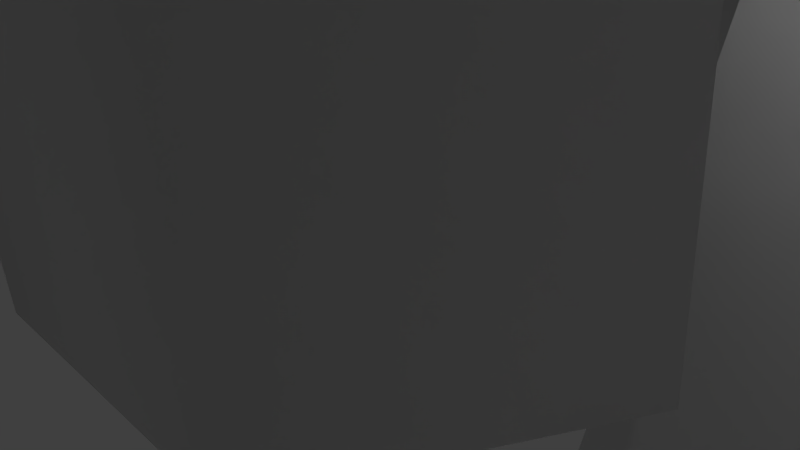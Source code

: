 # Source: tree10_lod.blend  (saved by Blender 2.72.0; exported with 4.5.12 LTS)
import bpy
from mathutils import Matrix  # noqa: F401  (used for matrix-valued properties, if any)

bpy.ops.wm.read_factory_settings(use_empty=True)
scene = bpy.context.scene
scene.name = 'Scene'

# ---- collections
col_collection_1 = bpy.data.collections.new('Collection 1'); scene.collection.children.link(col_collection_1)

# ---- materials (node trees are filled in below, after node groups)
mat_material_001 = bpy.data.materials.new('Material.001')
mat_material_001.alpha_threshold = 0.0
mat_material_001.use_transparent_shadow = False
mat_material_001.roughness = 0.5
mat_material_002 = bpy.data.materials.new('Material.002')
mat_material_002.alpha_threshold = 0.0
mat_material_002.use_transparent_shadow = False
mat_material_002.roughness = 0.5

# ---- material node trees

# ---- world
world_world = bpy.data.worlds.new('World'); scene.world = world_world
world_world.color = (0.05088, 0.05088, 0.05088)
world_world.use_sun_shadow = False
world_world.sun_shadow_jitter_overblur = 0.0
world_world.cycles.sampling_method = 'MANUAL'
world_world.cycles.sample_map_resolution = 256

# ---- cameras
cam_camera = bpy.data.cameras.new('Camera')
cam_camera.clip_end = 100.0
cam_camera.lens = 35.0
cam_camera.sensor_width = 32.0
cam_camera.sensor_height = 18.0
cam_camera.ortho_scale = 7.314
cam_camera.dof.focus_distance = 0.0
cam_camera.dof.aperture_fstop = 128.0

# ---- lights
light_lamp = bpy.data.lights.new('Lamp', 'POINT')
light_lamp.transmission_factor = 0.0
light_lamp.cutoff_distance = 30.0
light_lamp.energy = 100.0
light_lamp.shadow_buffer_clip_start = 1.001
light_lamp.shadow_soft_size = 0.1
light_lamp.shadow_maximum_resolution = 0.006
light_lamp.use_absolute_resolution = True
light_lamp.cycles.use_multiple_importance_sampling = False

# ---- meshes
me_mesh = bpy.data.meshes.new('Mesh')
me_mesh.from_pydata([(-0.1094, -0.1892, -0.01063), (0.1094, -0.1892, -0.01063), (0.2188, 1.392e-08, -2.926e-10), (0.1094, 0.1892, 0.01063), (-0.1094, 0.1892, 0.01063), (-0.2188, -3.302e-08, -7.8e-10), (-0.07294, -0.4079, 5.018), (0.07294, -0.4079, 5.018), (0.1459, -0.2816, 5.014), (0.07294, -0.1553, 5.011), (-0.07294, -0.1553, 5.011), (-0.1459, -0.2816, 5.014), (-0.03647, 0.2199, 10.01), (0.03647, 0.2199, 10.01), (0.07294, 0.283, 10.0), (0.03647, 0.3462, 10.0), (-0.03647, 0.3462, 10.0), (-0.07294, 0.283, 10.0), (7.211e-08, -0.1226, 15.01), (7.211e-08, -0.1226, 15.01), (7.211e-08, -0.1226, 15.01), (7.211e-08, -0.1226, 15.01), (7.211e-08, -0.1226, 15.01), (7.211e-08, -0.1226, 15.01)], [], [(0, 6, 11, 5), (1, 7, 6, 0), (2, 8, 7, 1), (3, 9, 8, 2), (4, 10, 9, 3), (5, 11, 10, 4), (6, 12, 17, 11), (7, 13, 12, 6), (8, 14, 13, 7), (9, 15, 14, 8), (10, 16, 15, 9), (11, 17, 16, 10), (12, 18, 23, 17), (13, 19, 18, 12), (14, 20, 19, 13), (15, 21, 20, 14), (16, 22, 21, 15), (17, 23, 22, 16)])
me_mesh.polygons.foreach_set('use_smooth', [True] * 18)
_uv = me_mesh.uv_layers.new(name='UVMap')
_uv.uv.foreach_set('vector', [0.09892, 0.9121, 0.06908, 0.6085, 0.08328, 0.61, 0.1202, 0.9134, 0.5382, 0.9997, 0.5457, 0.6621, 0.5606, 0.6622, 0.5606, 1.0, 0.05049, 0.0, 0.01341, 0.2989, 0.0, 0.3011, 0.03043, 0.002368, 0.06908, 0.004785, 0.02583, 0.3015, 0.01341, 0.2989, 0.05049, 0.0, 0.5606, 0.964, 0.5671, 0.6371, 0.582, 0.6371, 0.583, 0.964, 0.1202, 0.9134, 0.08328, 0.61, 0.09441, 0.6071, 0.1368, 0.9081, 0.06908, 0.6085, 0.1242, 0.3013, 0.1313, 0.302, 0.08328, 0.61, 0.5457, 0.6621, 0.5464, 0.3376, 0.5539, 0.3377, 0.5606, 0.6622, 0.01341, 0.2989, 0.06287, 0.599, 0.05616, 0.6001, 0.0, 0.3011, 0.02583, 0.3015, 0.06908, 0.6003, 0.06287, 0.599, 0.01341, 0.2989, 0.5671, 0.6371, 0.5755, 0.3301, 0.583, 0.3301, 0.582, 0.6371, 0.08328, 0.61, 0.1313, 0.302, 0.1368, 0.3005, 0.09441, 0.6071, 0.1242, 0.3013, 0.08195, 0.0, 0.08195, 0.0, 0.1313, 0.302, 0.5464, 0.3376, 0.5549, 0.0, 0.5549, 0.0, 0.5539, 0.3377, 0.06287, 0.599, 0.01312, 0.897, 0.01312, 0.897, 0.05616, 0.6001, 0.06908, 0.6003, 0.01312, 0.897, 0.01312, 0.897, 0.06287, 0.599, 0.5755, 0.3301, 0.5817, 0.0, 0.5817, 0.0, 0.583, 0.3301, 0.1313, 0.302, 0.08195, 0.0, 0.08195, 0.0, 0.1368, 0.3005])
me_mesh.materials.append(mat_material_001)
me_mesh.use_remesh_preserve_volume = False
me_mesh.use_remesh_preserve_attributes = False
me_mesh.use_mirror_vertex_groups = False
me_mesh.update()
me_leaves = bpy.data.meshes.new('leaves')
me_leaves.from_pydata([(0.9504, -0.4727, 1.572), (1.557, 1.89, 2.554), (-0.1222, 3.02, 0.8752), (-0.729, 0.6572, -0.1077), (-0.04978, 0.2566, -0.5747), (2.522, 0.3521, -1.115), (3.065, 0.2924, 1.458), (0.4926, 0.1969, 1.998), (-0.09207, 0.8805, 1.823), (-0.5503, 3.165, 0.6024), (0.2981, 2.126, -1.66), (0.7563, -0.158, -0.4398), (1.364, -0.3296, 0.2245), (3.225, 1.112, 1.398), (1.382, 2.762, 2.292), (-0.4783, 1.321, 1.118), (-0.4335, 1.376, 0.2043), (1.049, 2.115, -1.838), (3.023, 0.6243, -0.9447), (1.541, -0.115, 1.098), (1.169, 0.3439, 1.77), (0.7298, 2.707, 2.838), (-0.2806, 3.548, 0.5601), (0.1591, 1.186, -0.508), (0.9548, 0.7584, -0.6636), (3.556, 0.6559, -0.2926), (3.198, 0.9394, 2.297), (0.5966, 1.042, 1.926), (0.1076, 1.674, 1.477), (0.186, 3.806, -0.06), (1.745, 2.53, -1.751), (1.667, 0.3976, -0.2133), (2.014, 0.3353, 0.6326), (3.126, 1.686, 2.596), (1.095, 3.357, 2.596), (-0.01667, 2.007, 0.6326), (0.3341, 1.949, -0.2121), (2.385, 2.315, -1.817), (3.937, 1.03, -0.1264), (1.886, 0.664, 1.478), (1.395, 1.293, 1.929), (1.278, 3.902, 2.244), (0.9309, 4.199, -0.3465), (1.048, 1.59, -0.6612), (1.84, 1.159, -0.5045), (4.247, 1.82, 0.3245), (3.233, 2.657, 2.602), (0.8258, 1.996, 1.773), (0.4906, 2.498, 1.084), (1.456, 4.486, -0.3413), (3.364, 2.915, -1.241), (2.398, 0.927, 0.1845), (2.51, 1.063, 1.084), (3.298, 2.961, 2.726), (1.389, 4.531, 1.826), (0.6016, 2.633, 0.1844), (1.159, 2.401, -0.5048), (3.582, 2.624, -1.504), (4.598, 1.789, 0.7737), (2.175, 1.566, 1.773), (1.603, 2.265, 1.929), (1.262, 4.85, 1.591), (1.613, 4.559, -0.9986), (1.955, 1.973, -0.6611), (2.668, 1.614, -0.2115), (4.789, 2.543, 1.035), (3.234, 3.824, 2.726), (1.113, 2.895, 1.479), (0.9864, 3.225, 0.6336), (2.191, 4.689, -1.189), (4.222, 3.017, -1.189), (3.017, 1.554, 0.6336), (2.92, 1.92, 1.468), (3.191, 4.162, 2.816), (1.577, 5.372, 1.128), (1.306, 3.13, -0.2199), (2.004, 2.751, -0.6784), (4.585, 3.028, -1.1), (5.026, 2.845, 1.487), (2.445, 2.569, 1.908), (1.867, 3.261, 1.742), (2.159, 5.72, 0.8564), (3.096, 4.789, -1.418), (2.804, 2.33, -0.5319), (3.386, 2.126, 0.1467), (5.112, 3.214, 1.806), (3.234, 4.823, 2.704), (1.508, 3.734, 1.045), (1.589, 3.832, 0.1372), (3.224, 4.853, -1.651), (5.163, 3.32, -0.7533), (3.528, 2.299, 1.035), (3.202, 2.814, 1.715), (3.232, 5.307, 2.55), (2.166, 6.082, 0.2735), (2.137, 3.588, -0.5613), (2.929, 3.156, -0.7235), (5.539, 3.065, -0.4128), (5.243, 3.425, 2.176), (2.633, 3.516, 1.865), (2.133, 4.134, 1.409), (2.105, 6.191, -0.2296), (3.623, 4.865, -1.919), (3.651, 2.809, -0.2801), (4.019, 2.771, 0.5586), (5.301, 4.329, 2.245), (3.271, 6.001, 2.245), (1.988, 4.443, 0.5586), (2.319, 4.36, -0.2922), (4.366, 4.84, -1.872), (5.959, 3.605, -0.182), (3.911, 3.125, 1.397), (3.431, 3.767, 1.841), (3.385, 6.386, 2.072), (2.975, 6.607, -0.517), (3.022, 3.988, -0.7478), (-0.2692, 0.5377, 0.346), (-2.216, 2.059, 1.248), (-2.205, 0.7284, 3.516), (-0.2583, -0.7931, 2.614), (-0.3674, -1.397, 1.904), (-1.844, -2.311, -0.07113), (-2.164, 0.1405, -0.967), (-0.6875, 1.055, 1.008), (-1.031, 0.9987, 1.88), (-2.592, 0.000737, 3.746), (-2.113, -2.425, 2.851), (-0.5514, -1.427, 0.9841), (-1.085, -0.9287, 0.2889), (-3.473, 0.04681, -0.2258), (-3.412, 1.389, 2.035), (-1.024, 0.4139, 2.55), (-1.125, -0.5003, 2.737), (-2.502, -2.737, 2.596), (-2.887, -2.337, 0.02544), (-1.51, -0.1007, 0.1666), (-1.845, 0.6338, 0.6457), (-3.969, 1.272, 2.059), (-3.44, -0.6828, 3.737), (-1.316, -1.321, 2.324), (-1.631, -1.684, 1.517), (-3.665, -2.018, -0.1155), (-4.091, 0.5774, -0.1155), (-2.056, 0.911, 1.517), (-0.9895, -0.3715, 2.383), (-2.069, 1.55, 3.818), (-4.08, 1.683, 2.127), (-3.0, -0.2393, 0.6927), (-2.206, -0.01334, 0.2452), (-0.165, 1.612, -0.08281), (0.2896, 1.564, 2.507), (-1.752, -0.06169, 2.835), (-2.62, 0.2594, 2.681), (-4.038, 2.297, 1.811), (-2.724, 2.238, -0.4663), (-1.306, 0.2013, 0.4036), (-0.7137, 0.4295, 1.095), (-0.01687, 2.387, 2.707), (-2.484, 2.524, 3.607), (-3.181, 0.567, 1.994), (-3.169, 0.7803, 1.079), (-2.451, 2.413, -0.8539), (0.0227, 2.382, 0.03836), (-0.6949, 0.7493, 1.971), (-1.251, 1.136, 2.621), (-2.468, 3.413, 3.123), (-3.797, 3.202, 0.8642), (-2.581, 0.9248, 0.3614), (-1.682, 1.119, 0.1724), (0.3731, 2.755, 0.2958), (-0.0635, 3.11, 2.865), (-2.119, 1.474, 2.742), (-2.884, 1.728, 2.261), (-3.958, 3.492, 0.6324), (-1.959, 3.16, -1.044), (-0.8857, 1.396, 0.5845), (-0.557, 1.743, 1.355), (-0.4129, 4.197, 2.293), (-3.038, 4.351, 2.293), (-3.183, 1.898, 1.355), (-2.874, 1.897, 0.4685), (-1.716, 3.426, -1.33), (0.3239, 3.787, 0.2907), (-0.835, 2.258, 2.089), (-1.59, 2.688, 2.444), (-3.588, 4.397, 2.359), (-4.087, 3.689, -0.1243), (-2.089, 1.981, -0.03894), (-3.498, -1.029, 0.9779), (-5.735, -1.345, 2.325), (-4.351, -1.8, 4.515), (-2.115, -1.484, 3.168), (-1.934, -2.132, 2.55), (-3.097, -4.232, 1.475), (-5.056, -2.705, 0.61), (-3.893, -0.6052, 1.685), (-3.829, -0.5383, 2.594), (-4.514, -2.059, 4.627), (-2.897, -3.944, 3.762), (-2.212, -2.423, 1.729), (-2.868, -2.273, 1.111), (-5.425, -2.262, 0.4975), (-5.944, -0.9013, 2.687), (-3.387, -0.9124, 3.301), (-2.823, -1.605, 3.495), (-2.876, -4.225, 3.723), (-3.698, -4.424, 1.232), (-3.645, -1.805, 1.005), (-4.197, -1.255, 1.466), (-6.006, -1.206, 3.375), (-4.294, -2.331, 5.025), (-2.486, -2.38, 3.116), (-2.499, -2.839, 2.326), (-3.873, -4.279, 0.608), (-5.776, -2.464, 0.608), (-4.401, -1.023, 2.326), (-4.16, -1.216, 3.186), (-4.336, -3.131, 4.98), (-3.132, -4.788, 3.33), (-2.957, -2.873, 1.536), (-3.696, -2.52, 1.132), (-6.325, -2.469, 1.178), (-6.267, -1.747, 3.706), (-3.638, -1.797, 3.66), (-3.129, -2.547, 3.543), (-3.269, -5.114, 2.989), (-4.562, -4.565, 0.7661), (-4.422, -1.997, 1.319), (-4.845, -1.604, 2.027), (-6.353, -2.315, 4.061), (-4.43, -3.88, 4.939), (-2.922, -3.168, 2.905), (0.7602, 0.8627, 1.81), (1.815, -0.5615, -0.1333), (0.5808, -2.703, 0.766), (-0.474, -1.278, 2.709), (-0.05689, -0.8504, 3.401), (2.444, -0.7406, 4.209), (3.13, 0.382, 1.931), (0.6292, 0.2722, 1.124), (0.3377, -0.5809, 0.9709), (1.257, -3.022, 1.303), (1.441, -2.601, 3.893), (0.5208, -0.1596, 3.56), (1.056, 0.4326, 3.114), (3.15, 0.7725, 1.56), (2.184, -0.9954, -0.1298), (0.08902, -1.335, 1.424), (0.06648, -1.676, 2.272), (1.523, -2.503, 4.299), (2.821, -0.2154, 4.299), (1.364, 0.6112, 2.272), (1.421, 0.2252, 1.433), (2.855, -1.74, 0.4333), (1.73, -3.418, 2.117), (0.2958, -1.453, 3.117), (0.7879, -0.8362, 3.579), (3.163, 0.1749, 4.083), (3.589, 0.4581, 1.503), (1.214, -0.553, 0.9998), (0.9074, -1.397, 1.17), (1.886, -3.618, 2.184), (2.358, -2.374, 4.453), (1.38, -0.1535, 3.439), (1.861, 0.2382, 2.767), (4.088, -0.4274, 1.536), (2.938, -2.617, 0.6398), (0.7112, -1.951, 1.871), (0.7839, -1.992, 2.782), (2.655, -2.367, 4.592), (3.944, -0.2569, 3.696), (2.073, 0.1178, 1.886), (1.984, -0.4963, 1.214), (3.151, -2.77, 0.593), (2.325, -3.813, 2.862), (1.158, -1.54, 3.483), (1.678, -0.816, 3.647), (4.08, 0.2415, 3.481), (4.152, -0.3244, 0.9135), (1.75, -1.382, 1.079), (1.455, -2.111, 1.547), (1.968, -3.954, 3.351), (2.768, -2.092, 5.027), (2.256, -0.2482, 3.223), (2.646, -0.1161, 2.406), (4.427, -1.126, 0.7551), (3.129, -3.414, 0.7552), (1.348, -2.404, 2.406), (1.545, -2.161, 3.266), (3.438, -1.723, 5.038), (4.626, -0.08058, 3.362), (2.733, -0.5193, 1.59), (2.542, -1.307, 1.166), (2.847, -3.913, 0.9963), (2.325, -4.142, 3.564), (2.02, -1.535, 3.734), (2.617, -0.8553, 3.6), (4.997, -0.1114, 2.766), (4.61, -1.404, 0.5085), (2.229, -2.147, 1.343), (1.955, -2.657, 2.044), (3.234, -4.123, 3.813), (4.454, -1.973, 4.713), (3.174, -0.507, 2.943), (3.318, -0.5883, 2.044), (4.394, -2.009, 0.1096), (3.175, -4.158, 1.009), (2.098, -2.738, 2.943), (2.526, -2.316, 3.632), (4.842, -1.6, 4.652), (5.492, -0.4566, 2.374), (3.176, -1.172, 1.355), (2.882, -2.024, 1.198), (3.519, -4.554, 1.531), (3.744, -4.156, 4.122), (3.106, -1.627, 3.788), (3.634, -1.03, 3.339), (5.723, -0.7058, 1.774), (4.729, -2.458, 0.08384), (2.64, -2.783, 1.648), (2.631, -3.131, 2.494), (4.505, -4.194, 4.003), (5.802, -1.907, 4.003), (3.929, -0.844, 2.494), (3.82, -1.136, 1.656), (4.657, -2.988, -0.01228), (3.864, -4.855, 1.662), (3.027, -3.002, 3.331), (3.607, -2.435, 3.754), (6.222, -2.156, 3.732), (6.139, -1.583, 1.166), (3.524, -1.863, 1.188), (3.247, -2.725, 1.32), (3.802, -5.154, 2.16), (4.722, -4.165, 4.416), (4.167, -1.735, 3.577), (4.512, -1.266, 2.872), (6.267, -1.554, 0.9342), (4.94, -3.643, 0.0432), (3.185, -3.355, 1.981), (3.434, -3.496, 2.849), (5.698, -4.169, 4.006), (6.81, -1.958, 3.115), (4.547, -1.285, 1.958), (4.321, -1.822, 1.253), (5.337, -3.995, 0.1736), (4.959, -5.292, 2.43), (3.943, -3.12, 3.509), (-0.2944, -0.02733, 4.302), (-2.759, 0.814, 3.937), (-2.326, 0.958, 1.347), (0.1392, 0.1167, 1.712), (0.7932, 0.5982, 2.161), (0.9903, 2.947, 3.327), (-0.9063, 2.268, 5.017), (-1.103, -0.08157, 3.852), (-1.469, 0.02324, 3.005), (-2.102, 1.768, 1.142), (0.3701, 2.665, 1.142), (1.003, 0.9207, 3.005), (0.6352, 1.033, 3.849), (-1.158, 2.213, 5.369), (-3.048, 1.518, 3.679), (-1.256, 0.338, 2.159), (-0.6482, 0.9474, 1.735), (0.1385, 3.456, 1.671), (0.66, 3.358, 4.247), (-0.1267, 0.8493, 4.311), (-1.042, 0.7748, 4.179), (-3.191, 2.122, 3.483), (-2.036, 2.794, 1.218), (0.1129, 1.447, 1.914), (0.6038, 1.789, 2.623), (0.5816, 3.639, 4.492), (-1.709, 2.707, 5.387), (-1.687, 0.8575, 3.518), (-1.796, 1.158, 2.647), (-1.904, 3.299, 1.122), (0.4514, 4.054, 2.017), (0.5587, 1.913, 3.541), (-0.1058, 2.049, 4.23), (-2.1, 3.651, 4.842), (-3.28, 3.05, 2.57), (-1.287, 1.448, 1.958), (-0.5274, 1.953, 1.786), (0.6586, 4.291, 1.996), (0.1664, 4.308, 4.58), (-1.02, 1.97, 4.369), (-1.818, 1.888, 3.905), (-3.548, 3.089, 2.329), (-1.613, 3.664, 0.6431), (0.1166, 2.462, 2.218), (0.3078, 2.837, 3.045), (-0.3937, 4.769, 4.686), (-2.866, 3.872, 4.686), (-2.164, 1.939, 3.045), (-0.6126, 1.576, 2.186), (-2.673, 2.023, 0.6135), (-3.565, 3.835, 2.298), (-1.505, 3.388, 3.87), (-1.456, 2.566, 4.299), (-2.414, 0.1241, 4.482), (-2.039, -0.2164, 1.901), (-1.081, 2.226, 1.718), (-1.637, 2.956, 1.855), (-3.983, 3.818, 2.674), (-3.665, 2.528, 4.943), (-1.319, 1.666, 4.124), (-1.257, 1.067, 3.419), (-2.859, -0.1768, 1.744), (-3.721, 2.141, 0.8475), (-2.119, 3.384, 2.522), (-2.371, 3.281, 3.404), (-3.796, 1.985, 5.194), (-2.85, -0.2977, 4.295), (-1.425, 0.9983, 2.505), (-1.842, 1.452, 1.812), (-4.284, 1.957, 0.9755), (-4.816, 3.16, 3.253), (-2.374, 2.656, 4.089), (-2.253, 1.749, 4.241), (-3.021, -0.7372, 3.859), (-3.153, -0.2978, 1.269), (-2.385, 2.188, 1.652), (-2.896, 2.821, 2.098), (-4.911, 3.448, 3.668), (-4.177, 1.571, 5.358), (-2.162, 0.9444, 3.788), (-2.709, 2.521, 3.376), (-4.015, 4.05, 1.682), (-2.016, 5.759, 1.682), (-0.709, 4.229, 3.377), (-0.8952, 3.974, 4.223), (-2.757, 4.138, 6.074), (-4.5, 3.077, 4.415), (-2.638, 2.912, 2.565), (-2.16, 3.552, 2.141), (-1.745, 6.149, 2.115), (-1.074, 6.066, 4.657), (-1.489, 3.47, 4.682), (-2.24, 2.985, 4.547), (-4.77, 3.255, 3.881), (-4.055, 4.442, 1.645), (-1.525, 4.172, 2.311), (-1.057, 4.515, 3.005), (-1.348, 5.928, 5.204), (-3.114, 4.191, 6.087), (-2.824, 2.778, 3.888), (-2.994, 2.977, 3.023), (-4.133, 5.122, 2.011), (-2.141, 6.595, 2.894), (-1.003, 4.451, 3.905), (-1.414, 4.043, 4.599), (-3.708, 4.26, 5.867), (-4.993, 3.739, 3.632), (-2.699, 3.522, 2.364), (-2.103, 4.188, 2.228), (-1.454, 6.649, 2.889), (-1.477, 5.974, 5.43), (-2.126, 3.512, 4.77), (0.9553, -0.5319, 4.619), (1.395, -2.903, 3.569), (-0.6187, -2.544, 1.916), (-1.058, -0.1729, 2.966), (-1.338, -0.04325, 3.825), (-1.931, -1.668, 5.807), (0.5404, -2.568, 5.807), (1.133, -0.944, 3.825), (0.7317, -1.145, 3.03), (-1.18, -2.46, 1.793), (-2.953, -1.439, 3.446), (-1.041, -0.1243, 4.683), (-0.328, -0.4443, 5.155), (0.9539, -2.632, 5.852), (1.198, -3.296, 3.319), (-0.08379, -1.108, 2.622), (-0.9564, -0.915, 2.807), (-2.965, -2.054, 4.066), (-1.567, -2.058, 6.293), (0.4416, -0.9195, 5.035), (0.9133, -1.314, 4.366), (0.6642, -3.806, 3.562), (-1.78, -3.295, 2.737), (-1.531, -0.8033, 3.54), (-1.457, -0.5997, 4.427), (-0.9996, -1.456, 6.871), (1.2, -2.638, 6.046), (0.7425, -1.782, 3.601), (0.05719, -1.974, 3.03), (-2.135, -3.426, 2.963), (-3.06, -2.124, 5.053), (-0.8681, -0.6729, 5.12), (-0.06289, -1.05, 5.324), (1.24, -3.309, 5.667), (0.4585, -4.12, 3.29), (-0.8446, -1.861, 2.948), (-1.564, -1.559, 3.422), (-3.001, -2.627, 5.348), (-0.8775, -2.685, 6.899), (0.5595, -1.618, 4.973), (0.6851, -2.171, 4.258), (-0.1293, -4.405, 3.134), (-2.6, -3.504, 3.134), (-1.786, -1.271, 4.258), (-1.472, -1.307, 5.137), (-0.5762, -2.813, 7.099), (1.17, -3.905, 5.464), (0.2744, -2.4, 3.502), (-0.5474, -2.38, 3.106), (-2.993, -3.342, 3.203), (-3.197, -2.569, 5.709), (-0.7517, -1.607, 5.611), (0.01609, -2.087, 5.499), (0.5171, -4.659, 5.28), (-0.916, -4.751, 3.077), (-1.417, -2.179, 3.296), (-1.951, -1.956, 4.001), (-3.027, -3.378, 5.934), (-0.627, -4.011, 6.805), (0.4486, -2.589, 4.871), (0.3196, -2.942, 4.04), (-1.003, -5.057, 3.207), (-3.247, -3.997, 4.077), (-1.924, -1.882, 4.91), (-1.372, -2.055, 5.616), (-0.1549, -3.912, 7.026), (0.8829, -4.905, 4.822), (-0.3343, -3.048, 3.412), (-1.234, -2.93, 3.303), (-3.667, -3.574, 4.068), (-3.006, -3.096, 6.569), (-0.574, -2.452, 5.803), (0.06693, -2.969, 5.409), (0.2802, -5.496, 4.715), (-1.764, -5.22, 3.083), (-1.977, -2.693, 3.777), (-2.241, -2.52, 4.633), (-2.566, -3.41, 7.086), (-0.09496, -4.311, 7.086), (0.2297, -3.421, 4.633), (-0.1856, -3.662, 3.857), (-1.914, -5.563, 3.298), (-3.656, -4.459, 4.93), (-1.928, -2.558, 5.489), (-1.206, -2.854, 5.964), (-0.4779, -5.246, 6.778), (-0.28, -6.037, 4.277), (-1.008, -3.644, 3.463), (-1.878, -3.442, 3.654), (-4.009, -4.034, 5.077), (-2.57, -3.927, 7.276), (-0.4388, -3.335, 5.853), (-0.02971, -3.901, 5.24), (-0.2912, -6.208, 4.004), (-2.65, -5.462, 3.111), (-2.388, -3.155, 4.347), (-2.404, -3.198, 5.258), (-2.16, -4.658, 7.432), (0.1251, -5.606, 6.538), (-0.1187, -4.145, 4.365), (-0.7423, -4.167, 3.699), (-3.046, -5.084, 2.822), (-4.188, -4.378, 5.083), (-1.885, -3.462, 5.961), (-1.098, -3.891, 6.134), (-0.0451, -6.299, 6.04), (-0.5799, -6.433, 3.469), (-1.633, -4.025, 3.563), (-2.399, -3.851, 4.028), (-4.142, -4.653, 5.826), (-2.18, -5.154, 7.504), (-0.4371, -4.352, 5.706), (-0.2349, -4.695, 4.885), (-0.9161, -6.563, 3.164), (-3.387, -5.663, 3.164), (-2.706, -3.794, 4.885), (0.3711, -1.202, 5.358), (0.4329, 0.4262, 7.423), (-0.06725, 2.461, 5.833), (-0.1291, 0.8332, 3.769), (0.5117, 0.3022, 3.396), (3.019, -0.4325, 3.7), (2.479, -1.267, 6.135), (-0.02768, -0.5323, 5.831), (-0.3003, 0.3323, 5.735), (0.4008, 2.827, 5.288), (1.727, 2.071, 3.147), (1.026, -0.424, 3.594), (1.23, -0.9732, 4.292), (2.357, -1.135, 6.663), (0.8644, 0.8581, 7.509), (-0.2625, 1.02, 5.138), (0.1245, 1.241, 4.343), (2.527, 1.951, 3.541), (3.488, -0.3463, 4.387), (1.085, -1.056, 5.188), (0.5355, -0.7046, 5.787), (0.8788, 1.207, 7.56), (1.26, 2.94, 5.619), (0.9165, 1.028, 3.845), (1.537, 0.3624, 3.79), (3.746, -0.125, 5.132), (2.343, -0.4009, 7.339), (0.1345, 0.08651, 5.997), (0.06158, 0.9422, 5.691), (1.691, 3.003, 5.817), (3.459, 1.693, 4.376), (1.829, -0.3678, 4.25), (1.708, -0.7915, 5.048), (2.563, -0.3022, 7.487), (1.258, 1.981, 7.487), (0.4022, 1.491, 5.048), (1.048, 1.507, 4.406), (3.662, 1.6, 4.125), (3.895, -0.5878, 5.566), (1.281, -0.6812, 5.847), (0.8, -0.05898, 6.307), (1.421, 2.127, 7.632), (2.37, 3.195, 5.424), (1.749, 1.01, 4.1), (2.104, 0.1925, 4.236), (4.013, -0.6576, 5.833), (2.573, 0.03371, 7.923), (0.6641, 0.8838, 6.326), (0.7333, 1.589, 5.753), (2.525, 3.333, 4.935), (4.063, 1.365, 4.11), (2.271, -0.3781, 4.928), (2.078, -0.4884, 5.812), (2.258, 0.4525, 8.261), (1.342, 2.776, 7.436), (1.162, 1.835, 4.987), (1.805, 1.537, 4.413), (4.417, 1.235, 4.352), (4.283, -0.3565, 6.441), (1.671, -0.05512, 6.503), (1.295, 0.7505, 6.705), (1.795, 3.307, 7.065), (2.917, 3.423, 4.69), (2.417, 0.866, 4.329), (2.767, 0.1684, 4.801), (4.482, -0.07799, 6.779), (2.898, 1.337, 8.329), (1.182, 1.583, 6.352), (1.44, 2.085, 5.635), (3.627, 3.336, 4.882), (4.933, 1.053, 4.882), (2.745, -0.1982, 5.635), (2.365, -0.06159, 6.452), (2.353, 1.444, 8.609), (2.037, 3.584, 7.113), (2.048, 2.078, 4.956), (2.731, 1.571, 4.628), (5.19, 0.8259, 5.185), (4.37, -0.1697, 7.477), (1.91, 0.5757, 6.919), (1.647, 1.446, 6.85), (2.456, 3.945, 6.72), (4.03, 3.33, 4.704), (3.221, 0.8313, 4.835), (3.343, 0.2352, 5.514), (4.444, 0.1583, 7.901), (2.853, 2.096, 8.697), (1.753, 2.172, 6.31), (2.23, 2.446, 5.583), (4.69, 3.137, 4.961), (5.553, 0.784, 5.757), (3.093, 0.09217, 6.379), (2.726, 0.5482, 7.103), (3.155, 2.618, 8.668), (3.254, 4.19, 6.561), (2.825, 2.12, 4.996), (3.436, 1.448, 4.908), (5.799, 0.9694, 5.957), (4.718, 0.8768, 8.353), (2.354, 1.356, 7.304), (2.235, 2.185, 6.944), (3.525, 4.365, 6.238), (5.084, 2.935, 4.674), (3.793, 0.7553, 5.381), (3.786, 0.3967, 6.219), (4.878, 1.021, 8.529), (3.572, 3.304, 8.529), (2.48, 2.68, 6.219), (3.031, 2.64, 5.494), (5.552, 2.613, 4.744), (5.994, 0.5446, 6.308), (3.473, 0.5722, 7.057), (3.057, 1.232, 7.529), (3.956, 3.464, 8.59), (4.584, 4.349, 6.195), (3.685, 2.117, 5.134), (0.3119, -0.9688, 4.176), (1.523, -2.938, 5.429), (1.392, -1.585, 7.681), (0.1803, 0.3837, 6.428), (0.6196, 0.8993, 5.784), (2.772, 1.211, 4.305), (2.517, -1.251, 3.416), (0.3647, -1.563, 4.895), (0.4772, -1.581, 5.822), (1.987, -1.132, 7.929), (2.509, 1.287, 7.039), (0.9993, 0.8388, 4.933), (0.4026, 0.3068, 4.352), (2.707, 1.504, 3.935), (3.681, 0.3857, 6.108), (1.376, -0.8114, 6.524), (0.6224, -0.3076, 6.749), (-0.1781, 2.176, 7.08), (0.5317, 2.734, 4.61), (1.332, 0.2505, 4.279), (2.096, 0.06371, 4.784), (3.672, 1.067, 6.635), (1.61, 1.33, 8.247), (0.03453, 0.3267, 6.396), (-0.07151, 0.8985, 5.669), (0.8522, 3.251, 4.942), (3.3, 2.29, 4.942), (2.377, -0.06264, 5.669), (2.063, -0.01859, 6.548), (1.711, 1.791, 8.423), (0.06122, 3.101, 6.849), (0.4133, 1.291, 4.974), (1.284, 1.378, 4.647), (3.675, 2.41, 5.015), (3.755, 1.364, 7.427), (1.364, 0.3319, 7.058), (0.6461, 0.9271, 7.005), (-0.02313, 3.467, 6.873), (1.504, 3.76, 4.752), (2.174, 1.22, 4.884), (2.71, 1.004, 5.63), (3.693, 1.925, 7.889), (1.262, 2.495, 8.715), (0.2792, 1.575, 6.456), (0.4942, 2.122, 5.73), (1.977, 4.012, 4.66), (4.147, 2.777, 5.485), (2.664, 0.8869, 6.556), (2.111, 1.059, 7.288), (1.026, 2.847, 8.883), (0.132, 4.169, 6.792), (1.217, 2.381, 5.198), (2.093, 2.188, 5.086), (4.51, 2.849, 5.884), (3.824, 2.352, 8.374), (1.407, 1.691, 7.576), (0.8156, 2.316, 7.213), (0.5908, 4.827, 6.462), (2.636, 4.524, 4.837), (2.861, 2.014, 5.588), (3.151, 1.91, 6.47), (3.689, 3.28, 8.649), (1.241, 4.241, 8.649), (0.7029, 2.871, 6.47), (2.164, -0.7383, 4.69), (2.291, -3.208, 3.796), (0.3829, -3.91, 5.464), (0.2559, -1.44, 6.358), (1.044, -1.264, 6.836), (3.455, -2.195, 7.323), (3.975, -2.199, 4.745), (1.564, -1.268, 4.258), (0.8688, -1.848, 4.433), (0.2137, -4.135, 5.555), (1.273, -3.325, 7.822), (1.928, -1.039, 6.7), (2.564, -1.003, 6.033), (4.07, -2.467, 4.45), (1.928, -3.702, 3.555), (0.4215, -2.238, 5.138), (0.4754, -2.34, 6.053), (1.808, -3.429, 8.041), (4.031, -2.346, 7.146), (2.698, -1.256, 5.157), (2.215, -1.58, 4.471), (1.402, -3.797, 3.315), (0.3329, -4.588, 5.584), (1.147, -2.371, 6.74), (2.029, -2.144, 6.879), (4.443, -3.077, 6.409), (3.935, -3.093, 3.829), (1.521, -2.161, 4.298), (0.9458, -2.738, 4.729), (0.7337, -4.998, 6.057), (2.581, -4.182, 7.741), (2.793, -1.922, 6.413), (3.125, -1.89, 5.554), (3.852, -3.259, 3.429), (1.53, -4.493, 3.429), (0.8027, -3.124, 5.553), (1.207, -3.229, 6.377), (3.203, -4.358, 7.666), (4.905, -3.268, 5.983), (2.909, -2.14, 4.694), (2.295, -2.644, 4.227), (1.387, -5.06, 3.719), (1.101, -5.495, 6.297), (2.009, -3.079, 6.805), (2.879, -2.828, 6.63), (5.122, -3.651, 5.532), (3.858, -4.074, 3.265), (1.614, -3.251, 4.363), (1.229, -3.758, 5.03), (1.626, -5.849, 6.574), (3.849, -4.766, 7.469), (3.452, -2.675, 5.925), (-1.092, -0.7858, 5.594), (-2.044, 1.316, 4.332), (-0.03223, 2.76, 5.218), (0.9204, 0.6578, 6.479), (0.4639, 0.3026, 7.182), (-1.814, 0.9615, 8.319), (-3.085, 0.4376, 6.076), (-0.8067, -0.2213, 4.939), (-0.2243, 0.4658, 4.81), (0.2911, 2.964, 5.451), (0.2255, 2.323, 8.001), (-0.2899, -0.1751, 7.36), (-1.028, -0.5029, 6.941), (-3.266, 0.2653, 5.793), (-1.895, 1.771, 4.128), (0.3427, 1.003, 5.277), (0.589, 1.188, 6.133), (-0.3777, 2.368, 8.275), (-2.413, 0.7023, 8.275), (-1.446, -0.4784, 6.133), (-1.516, 0.09265, 5.388), (-2.306, 2.596, 5.223), (-0.3024, 3.329, 6.761), (0.4875, 0.826, 6.926), (-0.07616, 0.2848, 7.392), (-2.413, 0.7174, 8.518), (-3.448, 1.26, 6.161), (-1.111, 0.8273, 5.036), (-0.4633, 1.435, 5.235), (0.1212, 3.423, 6.854), (-0.2974, 1.859, 8.926), (-0.8819, -0.1295, 7.307), (-1.59, -0.1777, 6.737), (-3.602, 1.219, 5.781), (-1.927, 3.074, 4.963), (0.08608, 1.677, 5.919), (0.2434, 1.485, 6.794), (-1.013, 2.188, 8.995), (-3.161, 0.9109, 8.177), (-1.905, 0.2078, 5.976), (-1.718, 0.8922, 5.406), (-1.428, 3.482, 5.052), (0.1888, 3.584, 7.125), (-0.102, 0.9937, 7.478), (-0.917, 0.5908, 7.733), (-3.537, 0.7058, 7.929), (-3.682, 1.603, 5.461), (-1.062, 1.489, 5.265), (-0.4554, 1.978, 5.736), (-0.6005, 3.854, 7.573), (-1.834, 2.18, 9.184), (-1.689, 0.3043, 7.346), (-2.173, 0.4093, 6.583), (-3.705, 2.281, 5.551), (-1.67, 3.947, 5.551), (-0.1377, 2.075, 6.583), (-0.2962, 1.783, 7.43), (-2.076, 2.096, 9.341), (-3.96, 1.217, 7.73), (-2.18, 0.904, 5.819), (-1.747, 1.604, 5.432), (-1.802, 4.21, 5.788), (-0.9507, 3.891, 8.256), (-0.8953, 1.285, 7.9), (-1.694, 0.8622, 7.793), (-4.259, 1.126, 7.274), (-3.679, 2.494, 5.104), (-1.114, 2.23, 5.623), (-0.5999, 2.515, 6.313), (-1.018, 4.01, 8.436), (-2.792, 2.276, 9.308), (-2.374, 0.7804, 7.186), (-2.597, 1.052, 6.346), (-3.504, 3.173, 5.083), (-1.454, 4.57, 5.956), (-0.5463, 2.449, 7.219), (-0.9725, 2.057, 7.921), (-3.19, 1.887, 9.324), (-4.557, 1.48, 7.114), (-2.339, 1.651, 5.711), (-1.762, 2.344, 5.593), (-1.177, 4.797, 6.339), (-1.133, 4.023, 8.852), (-1.718, 1.57, 8.106), (-2.475, 1.264, 7.703), (-4.748, 1.962, 6.58), (-3.448, 3.556, 4.94), (-1.175, 2.857, 6.062), (-0.8918, 2.996, 6.916), (-1.885, 4.209, 9.028), (-3.92, 2.543, 9.028), (-2.927, 1.33, 6.916), (-2.86, 1.735, 6.115), (-2.944, 3.99, 4.764), (-1.21, 5.053, 6.432), (-1.127, 2.798, 7.783), (-1.769, 2.353, 8.249), (-4.249, 2.979, 8.861), (-4.87, 3.016, 6.306), (-2.39, 2.39, 5.694), (-1.774, 3.036, 5.87), (-1.828, 5.397, 7.029), (-2.61, 4.276, 9.276), (-2.557, 1.916, 8.117), (-3.161, 1.742, 7.46), (-5.039, 3.146, 6.269), (-3.219, 4.825, 5.381), (-1.342, 3.421, 6.573), (-1.335, 3.412, 7.482), (-2.766, 4.109, 9.576), (-4.771, 2.657, 8.689), (-3.34, 1.96, 6.595), (-3.05, 2.518, 5.938), (-2.972, 5.063, 5.277), (-1.72, 5.608, 7.524), (-1.797, 3.064, 8.185), (0.2284, 0.1805, 8.05), (2.186, -1.547, 8.369), (1.729, -2.508, 5.964), (-0.2284, -0.781, 5.645), (-1.007, -0.8303, 6.149), (-2.109, -2.194, 8.109), (-0.09476, -1.567, 9.679), (1.007, -0.2027, 7.719), (1.315, -0.7328, 7.02), (1.315, -3.2, 6.109), (-1.315, -3.2, 6.109), (-1.315, -0.7328, 7.02), (-0.3001, 0.2111, 7.828), (-0.0403, -1.15, 10.06), (0.3756, -3.346, 8.678), (0.1158, -1.986, 6.442), (-0.7076, -1.625, 6.207), (-3.14, -0.8115, 6.788), (-2.217, 0.4375, 8.91), (0.2162, -0.376, 8.33), (0.5164, -1.255, 8.335), (0.08708, -3.85, 8.363), (-1.744, -3.567, 6.497), (-1.315, -0.9722, 6.469), (-1.478, -0.374, 7.151), (-2.342, -0.1989, 9.629), (-0.4941, -1.907, 10.39), (0.3699, -2.082, 7.916), (-0.1703, -2.48, 7.273), (-2.543, -3.386, 6.591), (-3.63, -1.116, 7.356), (-1.257, -0.2107, 8.038), (-0.781, -0.5784, 8.747), (-0.9185, -2.511, 10.53), (-1.102, -4.281, 8.588), (-0.9647, -2.348, 6.81), (-1.716, -1.801, 6.8), (-3.962, -1.465, 8.126), (-2.594, -1.024, 10.33), (-0.3485, -1.36, 9.002), (-0.3739, -2.347, 8.783), (-1.369, -4.644, 7.977), (-3.031, -3.367, 6.389), (-2.036, -1.069, 7.195), (-2.162, -0.7797, 8.069), (-2.858, -1.294, 10.55), (-1.297, -3.41, 10.55), (-0.6005, -2.896, 8.069), (-1.192, -2.951, 7.355), (-3.618, -3.031, 6.34), (-4.347, -1.066, 7.929), (-1.922, -0.9852, 8.943), (-1.696, -1.786, 9.489), (-1.654, -4.34, 10.12), (-1.736, -4.968, 7.563), (-1.778, -2.414, 6.936), (-2.467, -1.822, 7.13), (-4.804, -1.66, 8.325), (-3.713, -2.489, 10.57), (-1.376, -2.651, 9.374), (-1.311, -3.322, 8.735), (-2.42, -5.028, 7.068), (-4.009, -3.13, 6.182), (-2.901, -1.424, 7.848), (-0.9601, -1.731, 7.784), (-0.003378, -2.486, 10.11), (2.43, -1.903, 9.305), (1.473, -1.148, 6.974), (1.119, -1.805, 6.438), (0.5471, -4.371, 6.52), (-1.05, -3.949, 8.566), (-0.4782, -1.383, 8.484), (0.3781, -1.136, 8.706), (2.558, -2.433, 9.401), (2.57, -3.659, 7.075), (0.3909, -2.362, 6.379), (-0.3405, -2.632, 6.865), (-0.8416, -4.215, 8.904), (0.7364, -2.759, 10.42), (1.237, -1.176, 8.384), (1.728, -1.556, 7.706), (2.708, -3.927, 7.128), (0.2778, -4.932, 7.128), (-0.7027, -2.561, 7.706), (-0.478, -2.299, 8.563), (1.084, -2.766, 10.63), (3.195, -2.598, 9.066), (1.633, -2.131, 7.003), (1.045, -2.748, 6.66), (0.2086, -5.194, 7.144), (-0.5949, -4.446, 9.534), (0.2412, -2.0, 9.05), (1.149, -1.876, 8.977), (3.338, -3.333, 8.971), (2.459, -4.646, 6.869), (0.2688, -3.19, 6.876), (-0.3012, -3.324, 7.583), (-0.6011, -4.382, 9.973), (1.55, -3.117, 10.8), (1.85, -2.059, 8.413), (2.036, -2.508, 7.639), (2.167, -4.721, 6.225), (-0.223, -5.41, 7.08), (-0.3542, -3.196, 8.494), (0.1666, -2.942, 9.207), (2.212, -3.731, 10.66), (3.695, -3.877, 8.494), (1.65, -3.089, 7.041), (0.9178, -3.636, 6.95), (0.2551, -6.012, 7.861), (0.3719, -5.099, 10.33), (1.035, -2.723, 9.413), (1.875, -2.717, 9.043), (3.896, -3.999, 7.951), (2.233, -5.25, 6.343), (0.2126, -3.969, 7.435), (1.102, -0.7276, 7.548), (2.043, 0.4478, 9.704), (-0.008918, 2.093, 9.704), (-0.9507, 0.9171, 7.548), (-0.4745, 1.019, 6.781), (1.801, 2.233, 6.266), (3.052, 0.572, 7.876), (0.7761, -0.6416, 8.392), (0.1581, -0.1671, 8.859), (-0.1463, 2.292, 9.739), (-0.01026, 3.192, 7.271), (0.2942, 0.733, 6.391), (1.031, 0.236, 6.578), (3.219, 0.4449, 8.023), (1.76, 0.7269, 10.19), (-0.428, 0.518, 8.748), (-0.6728, 1.137, 8.13), (0.3031, 3.346, 7.088), (2.403, 2.014, 6.231), (1.427, -0.1949, 7.273), (1.282, -0.3757, 8.135), (1.049, 0.4603, 10.62), (-0.6104, 2.342, 9.828), (-0.3771, 1.506, 7.346), (0.35, 1.489, 6.801), (2.833, 2.315, 7.066), (3.177, 0.6406, 9.065), (0.6937, -0.185, 8.801), (0.0251, 0.3972, 8.998), (0.02075, 2.917, 9.753), (1.153, 3.599, 7.479), (1.158, 1.08, 6.725), (1.7, 0.5114, 7.18), (3.132, 0.1192, 9.352), (1.053, 0.747, 10.84), (-0.3786, 1.139, 8.664), (-0.2959, 1.734, 7.983), (1.292, 3.716, 7.299), (3.345, 2.071, 7.299), (1.756, 0.0896, 7.983), (1.333, 0.05267, 8.785), (1.173, 1.616, 10.89), (0.107, 3.508, 9.41), (0.2669, 1.945, 7.302), (0.9643, 1.569, 6.885), (3.5, 2.126, 7.304), (3.31, 1.158, 9.742), (0.7741, 0.6014, 9.323), (0.1902, 1.29, 9.219), (0.2682, 3.909, 9.002), (1.775, 3.687, 6.858), (1.697, 1.067, 7.075), (2.077, 0.617, 7.766), (3.287, 1.097, 10.05), (1.169, 2.405, 10.9), (-0.04101, 1.926, 8.613), (0.2233, 2.255, 7.809), (2.196, 3.8, 7.009), (3.935, 2.017, 7.855), (1.962, 0.473, 8.656), (1.44, 0.7461, 9.347), (0.8316, 2.804, 10.87), (0.2862, 4.227, 8.723), (0.8945, 2.168, 7.203), (1.693, 1.748, 7.099), (4.162, 1.673, 8.001), (3.259, 1.276, 10.44), (0.7901, 1.352, 9.537), (0.4248, 2.142, 9.189), (0.9504, 4.56, 8.299), (2.733, 3.563, 6.642), (2.208, 1.145, 7.532), (2.42, 0.9176, 8.386), (3.25, 1.954, 10.66), (1.198, 3.598, 10.66), (0.3676, 2.562, 8.386), (0.7905, 2.598, 7.583), (3.04, 3.484, 6.548), (4.402, 1.961, 8.204), (2.152, 1.075, 9.239), (1.566, 1.589, 9.705), (1.582, 4.128, 10.39), (1.549, 4.816, 7.855), (1.532, 2.278, 7.167), (2.281, 1.796, 7.345), (4.542, 2.406, 8.544), (3.232, 2.874, 10.78), (0.9714, 2.264, 9.577), (0.6837, 2.83, 8.927), (1.613, 4.956, 7.689), (3.654, 3.55, 6.808), (2.724, 1.424, 8.046), (2.671, 1.358, 8.945), (2.87, 2.693, 11.2), (1.091, 4.425, 10.34), (0.8918, 3.09, 8.078), (1.534, 2.966, 7.447), (4.026, 3.762, 7.181), (4.674, 2.469, 9.377), (2.182, 1.672, 9.643), (1.541, 2.289, 9.827), (1.514, 4.907, 10.08), (2.3, 5.157, 7.584), (2.327, 2.539, 7.33), (2.937, 2.054, 7.797), (4.725, 2.262, 9.714), (2.873, 3.172, 11.34), (1.084, 2.965, 9.427), (1.061, 3.427, 8.646), (2.452, 5.164, 7.245), (4.505, 3.519, 7.245), (3.113, 1.782, 8.646), (2.809, 1.895, 9.495), (3.024, 3.843, 11.25), (1.732, 5.453, 9.618), (1.517, 3.505, 7.864), (-0.8742, -0.2535, 7.316), (-2.767, 1.391, 8.111), (-1.327, 2.03, 10.22), (0.5655, 0.3859, 9.422), (0.4303, -0.5237, 9.407), (-1.373, -2.419, 9.678), (-2.851, -1.277, 7.826), (-1.048, 0.6177, 7.555), (-0.8753, 1.222, 8.226), (-1.754, 1.666, 10.67), (-0.929, -0.7224, 11.4), (-0.0507, -1.166, 8.958), (-0.7411, -1.252, 8.353), (-3.26, -0.8272, 7.725), (-3.01, 1.694, 8.43), (-0.4913, 1.27, 9.057), (-0.1436, 0.7301, 9.716), (-1.136, -0.7596, 11.64), (-2.379, -2.239, 9.858), (-1.386, -0.7495, 7.932), (-1.741, 0.09905, 7.928), (-3.067, 1.952, 9.242), (-1.413, 1.697, 11.27), (-0.08666, -0.1555, 9.957), (-0.4166, -0.9815, 9.724), (-2.575, -2.484, 9.708), (-3.867, -0.6139, 8.384), (-1.708, 0.8881, 8.399), (-2.291, 0.6019, 9.173), (-2.758, -0.1202, 11.66), (-0.55, -1.549, 11.66), (-0.08288, -0.8269, 9.173), (-0.6705, -1.169, 8.554), (-2.987, -2.319, 8.077), (-4.197, -0.4802, 9.516), (-1.88, 0.6704, 9.993), (-1.186, 0.3086, 10.48), (-0.5452, -1.895, 11.76), (-0.8999, -3.284, 9.556), (-1.541, -1.08, 8.271), (-2.329, -0.667, 8.504), (-4.284, -0.594, 10.26), (-2.531, -0.3052, 12.2), (-0.5757, -0.3782, 10.44), (-0.3867, -1.15, 9.963), (-1.319, -3.592, 9.67), (-3.63, -2.614, 8.882), (-2.698, -0.1729, 9.176), (-2.553, 0.05163, 10.06), (-2.427, -0.9354, 12.49), (-0.588, -2.643, 11.7), (-0.7138, -1.656, 9.268), (-1.471, -1.762, 8.758), (-3.941, -2.66, 8.869), (-4.446, -1.021, 10.86), (-1.977, -0.1234, 10.75), (-1.283, -0.6818, 10.98), (-0.9457, -3.186, 11.71), (-2.009, -3.989, 9.442), (-2.347, -1.485, 8.713), (-2.984, -1.036, 9.216), (-4.447, -0.9754, 11.4), (-2.288, -1.347, 12.86), (-0.8253, -1.408, 10.67), (-0.8903, -2.075, 10.04), (-2.201, -4.1, 8.994), (-4.409, -2.671, 8.994), (-3.098, -0.6458, 10.04), (-2.696, -0.5899, 10.87), (-2.316, -2.056, 13.02), (-1.092, -3.873, 11.56), (-1.472, -2.407, 9.411), (-2.569, 0.3598, 8.94), (-3.336, 2.571, 10.14), (-1.499, 2.207, 11.99), (-0.7313, -0.003842, 10.79), (-1.283, -0.723, 10.76), (-3.759, -1.456, 11.26), (-4.641, 0.4159, 9.633), (-2.165, 1.149, 9.132), (-1.555, 1.5, 9.704), (-1.118, 2.063, 12.24), (-1.604, -0.4409, 12.88), (-2.041, -1.004, 10.34), (-2.685, -0.6995, 9.784), (-4.751, 0.8647, 10.23), (-3.125, 2.829, 10.87), (-1.059, 1.265, 10.43), (-0.9427, 0.5707, 11.0), (-2.149, -0.7757, 12.91), (-4.155, -1.282, 11.28), (-2.949, 0.06486, 9.374), (-2.594, 0.877, 9.198), (-3.152, 3.053, 10.57), (-2.011, 2.008, 12.69), (-1.453, -0.168, 11.32), (-2.103, -0.7222, 11.02), (-4.711, -0.9115, 10.74), (-4.722, 1.322, 9.349), (-2.115, 1.512, 9.632), (-1.632, 1.624, 10.39), (-2.247, 1.914, 12.93), (-3.371, -0.4632, 12.93), (-2.756, -0.7538, 10.39), (-3.146, -0.2291, 9.764), (-4.826, 1.794, 9.808), (-3.092, 3.203, 11.2), (-1.412, 1.18, 11.15), (-1.598, 0.4061, 11.59), (-3.584, -0.7087, 12.9), (-5.116, -0.4896, 10.78), (-3.13, 0.6251, 9.46), (-2.756, 1.428, 9.654), (-3.276, 3.226, 11.5), (-2.663, 1.481, 13.37), (-2.143, -0.3165, 11.52), (0.4059, 1.349, 9.439), (2.942, 0.8129, 8.997), (2.298, -1.63, 8.267), (-0.2382, -1.094, 8.709), (-0.6237, -0.8993, 9.507), (0.4011, -0.8257, 11.93), (1.984, 1.144, 11.2), (0.959, 1.07, 8.777), (1.142, 0.3303, 8.285), (2.162, -2.083, 8.518), (0.3809, -2.657, 10.37), (-0.6389, -0.2439, 10.13), (-0.2375, 0.5457, 10.33), (2.13, 1.066, 11.35), (3.275, -0.02331, 9.247), (0.9081, -0.544, 8.226), (0.4063, -1.163, 8.659), (0.5426, -2.534, 10.9), (0.5683, -0.2906, 12.27), (0.432, 1.08, 10.03), (1.095, 1.09, 9.412), (3.426, -0.08584, 9.735), (2.241, -2.434, 9.735), (-0.08957, -1.258, 9.412), (-0.4259, -0.7433, 10.08), (0.4124, 0.1047, 12.42), (2.413, 1.352, 11.26), (1.574, 0.5039, 8.913), (1.585, -0.3741, 8.686), (2.219, -2.619, 9.901), (0.3391, -2.182, 11.69), (-0.2943, 0.06277, 10.47), (0.2771, 0.7668, 10.45), (2.756, 1.469, 10.98), (3.635, -0.448, 9.408), (1.156, -1.15, 8.878), (0.5219, -1.477, 9.437), (0.3328, -2.072, 11.99), (0.8651, 0.4281, 12.61), (1.054, 1.022, 10.06), (1.707, 0.6929, 9.521), (3.691, -1.029, 9.633), (1.997, -2.942, 10.25), (0.01195, -1.22, 10.14), (0.04314, -0.5881, 10.84), (1.561, 0.5634, 12.65), (3.336, 1.141, 10.8), (1.818, -0.01096, 8.988), (1.584, -0.8851, 8.929), (2.31, -2.95, 10.39), (1.172, -1.864, 12.49), (0.4452, 0.2012, 11.04), (1.114, 0.7364, 10.74), (3.744, 0.705, 10.73), (3.713, -1.537, 9.355), (1.084, -1.505, 9.362), (0.5902, -1.601, 10.12), (1.369, -1.994, 12.6), (2.554, 0.354, 12.6), (1.775, 0.7472, 10.12), (2.159, 0.2087, 9.496), (3.551, -1.993, 9.132), (1.765, -3.349, 10.51), (0.3741, -1.147, 10.87), (0.5756, -0.3762, 11.3), (2.521, 0.853, 12.58), (4.071, 0.5822, 10.47), (2.126, -0.647, 9.198), (1.641, -1.394, 9.328), (2.101, -3.321, 11.06), (1.689, -1.64, 13.04), (1.229, 0.2864, 11.31), (1.883, 0.6039, 10.77), (4.325, 0.1591, 9.897), (3.608, -2.247, 9.115), (1.166, -1.803, 9.985), (0.8594, -1.648, 10.82), (2.126, -1.703, 13.13), (3.636, 0.3035, 12.35), (2.37, 0.3584, 10.04), (2.503, -0.3565, 9.5), (3.826, -2.608, 9.808), (2.229, -3.275, 11.79), (0.9059, -1.024, 11.48), (1.326, -0.2433, 11.67), (3.702, 0.7364, 12.23), (4.638, -0.2477, 9.981), (2.262, -1.227, 9.421), (1.803, -1.868, 9.869), (2.459, -3.328, 11.96), (2.622, -1.153, 13.43), (1.965, 0.3068, 11.34), (2.566, 0.348, 10.66), (4.829, -0.7943, 9.961), (3.644, -3.142, 9.961), (1.381, -2.0, 10.66), (1.213, -1.571, 11.44), (2.525, -0.9136, 13.63), (4.222, 0.4868, 12.18), (2.91, -0.1702, 10.0), (2.857, -1.016, 9.678), (3.523, -3.475, 10.33), (2.109, -3.273, 12.54), (1.443, -0.8137, 11.89), (2.003, -0.1041, 11.81), (4.536, 0.6036, 11.8), (5.006, -1.107, 9.863), (2.473, -1.815, 9.872), (1.979, -2.213, 10.52), (2.702, -3.163, 12.86), (3.395, -0.745, 13.63), (2.673, 0.2053, 11.29), (3.181, -0.05099, 10.58), (5.242, -1.68, 10.47), (3.709, -3.674, 11.23), (1.647, -2.045, 11.35), (0.7381, 0.127, 10.85), (-1.127, 0.9802, 12.49), (-2.694, 1.504, 10.45), (-0.8294, 0.6505, 8.801), (-0.05861, 1.135, 8.73), (0.9636, 3.267, 9.881), (0.8983, 2.043, 12.21), (-0.1239, -0.08962, 11.06), (-0.9707, -0.01975, 10.72), (-2.902, 1.65, 10.09), (-1.234, 3.003, 8.57), (0.6969, 1.333, 9.204), (1.062, 1.215, 10.03), (0.7236, 2.209, 12.44), (-1.766, 1.361, 12.44), (-1.427, 0.3666, 10.03), (-1.321, 1.007, 9.387), (-0.9929, 3.611, 9.207), (1.195, 3.435, 10.66), (0.8676, 0.8319, 10.84), (0.1614, 0.4889, 11.3), (-2.173, 0.9271, 12.43), (-3.036, 2.044, 10.21), (-0.7015, 1.606, 9.083), (0.1195, 1.943, 9.298), (1.632, 3.256, 11.0), (0.7663, 1.72, 12.95), (-0.7466, 0.4073, 11.25), (-1.452, 0.685, 10.74), (-2.867, 2.819, 10.14), (-0.6776, 4.055, 9.371), (0.7378, 1.921, 9.969), (0.8277, 1.657, 10.84), (-0.07209, 2.201, 13.25), (-2.532, 1.758, 12.43), (-1.632, 1.214, 10.02), (-1.223, 1.807, 9.456), (-0.2213, 4.231, 9.259), (1.329, 3.759, 11.33), (0.3266, 1.335, 11.53), (-0.5372, 1.124, 11.74), (-2.858, 2.264, 12.22), (-2.773, 3.43, 9.86), (-0.452, 2.29, 9.38), (0.2995, 2.5, 9.854), (1.23, 3.772, 11.96), (-0.4507, 2.457, 13.5), (-1.381, 1.185, 11.39), (-1.882, 2.009, 10.69), (-1.833, 4.367, 9.521), (0.7964, 4.312, 9.522), (0.7474, 1.955, 10.69), (0.4361, 1.786, 11.53), (-0.8486, 2.769, 13.6), (-2.85, 3.453, 12.04), (-1.565, 2.47, 9.964), (-0.7794, 2.77, 9.608), (1.203, 4.465, 9.95), (1.639, 3.471, 12.35), (-0.3433, 1.777, 12.0), (-1.225, 2.0, 11.92), (-2.808, 4.093, 11.75), (-1.476, 4.931, 9.643), (0.108, 2.838, 9.812), (0.684, 2.724, 10.52), (1.428, 3.271, 12.98), (-1.05, 2.953, 13.8), (-1.795, 2.405, 11.34), (-1.784, 2.918, 10.58), (-1.164, 5.406, 9.995), (1.299, 4.986, 10.82), (0.6793, 2.498, 11.4), (0.0983, 2.37, 12.09), (-1.383, 3.836, 13.7), (-2.679, 4.799, 11.62), (-1.197, 3.333, 10.02), (-0.307, 3.522, 9.94), (1.801, 4.755, 10.92), (1.322, 3.701, 13.28), (-0.7857, 2.468, 12.3), (-1.427, 2.451, 11.87), (-1.294, 5.077, 11.92), (1.025, 4.983, 10.68), (0.8927, 2.357, 10.64), (0.8712, 1.744, 11.3), (0.9907, 1.935, 13.92), (-1.237, 3.333, 13.92), (-1.357, 3.142, 11.3), (-0.7649, 3.506, 10.72), (1.577, 4.699, 10.63), (2.671, 2.651, 11.86), (0.3285, 1.458, 11.96), (-0.47, 1.651, 12.33), (-1.619, 3.551, 13.74), (-1.066, 5.291, 11.85), (0.08261, 3.391, 10.44), (0.8008, 2.869, 10.59), (2.573, 2.348, 12.46), (0.6332, 1.73, 14.13), (-1.139, 2.251, 12.26), (-1.355, 2.996, 11.8), (-0.6457, 5.496, 11.39), (1.774, 4.702, 10.73), (1.065, 2.202, 11.14), (0.7633, 1.721, 11.84), (0.2305, 2.121, 14.38), (-1.536, 3.954, 13.73), (-1.004, 3.555, 11.18), (-0.2396, 3.685, 10.72), (2.269, 4.369, 11.12), (2.557, 2.353, 12.78), (0.04806, 1.67, 12.39), (-0.534, -0.4993, 11.46), (-2.033, 1.479, 12.33), (-0.9137, 3.095, 10.58), (0.5854, 1.116, 9.709), (1.216, 0.5899, 10.09), (2.36, 0.6705, 12.46), (0.02993, 0.2394, 13.6), (-1.114, 0.1588, 11.23), (-1.148, 0.9176, 10.74), (-0.2081, 3.331, 11.2), (2.242, 2.376, 11.2), (1.302, -0.03713, 10.74), (0.8149, -0.4408, 11.39), (-0.5167, -0.09227, 13.63), (-1.941, 1.802, 12.49), (-0.6094, 1.453, 10.24), (0.2626, 1.546, 10.02), (2.692, 2.013, 10.91), (2.423, 0.06605, 12.66), (-0.005771, -0.4013, 11.77), (-0.7605, 0.1016, 11.75), (-1.716, 2.495, 12.27), (0.1128, 3.567, 10.72), (1.069, 1.175, 10.19), (1.451, 0.5624, 10.74), (2.074, 0.6102, 13.29), (-0.4676, 0.8951, 13.91), (-1.091, 0.8472, 11.35), (-0.826, 1.526, 10.82), (0.6748, 3.673, 11.05), (2.739, 2.164, 11.66), (1.238, 0.01682, 11.43), (0.5428, -0.1755, 11.98), (-0.4842, 1.092, 14.04), (-1.106, 3.12, 12.48), (-0.07856, 1.852, 10.42), (0.8143, 1.704, 10.39), (2.957, 1.887, 11.9), (1.845, 0.2902, 13.67), (-0.2981, 0.1065, 12.16), (-0.8787, 0.7621, 11.93), (-0.9887, 3.295, 12.63), (1.337, 3.715, 11.47), (1.447, 1.181, 10.78), (1.535, 0.5611, 11.43), (1.482, 0.4249, 14.06), (-0.9683, 1.38, 14.06), (-0.9152, 1.516, 11.43), (-0.3941, 2.006, 10.87), (1.645, 3.667, 10.86), (3.11, 1.877, 12.12), (1.071, 0.2155, 12.13), (0.2631, 0.2888, 12.53), (-0.8476, 2.091, 14.09), (-0.6409, 3.879, 12.17), (0.4698, 2.077, 10.61), (1.285, 1.73, 10.8), (3.165, 1.426, 12.61), (1.383, 0.4766, 14.3), (-0.496, 0.7806, 12.48), (-0.8384, 1.495, 12.04), (-0.6122, 4.078, 11.61), (1.91, 3.745, 10.94), (1.684, 1.161, 11.38), (1.493, 0.6697, 12.11), (0.9442, 1.047, 14.66), (-1.139, 2.508, 13.99), (-0.5906, 2.13, 11.45), (0.0711, 2.236, 10.86), (2.195, 3.758, 11.16), (3.012, 2.23, 13.14), (0.8872, 0.7086, 12.84), (0.0668, 1.043, 13.03), (-1.217, 3.28, 13.54), (-0.3258, 4.309, 11.29), (0.9576, 2.072, 10.78), (1.636, 1.666, 11.22), (3.098, 1.853, 13.4), (0.9175, 1.805, 14.87), (-0.5452, 1.618, 12.69), (-0.6469, 2.204, 12.01), (0.2581, 4.528, 11.17), (2.709, 3.573, 11.17), (1.804, 1.25, 12.01), (1.398, 1.057, 12.79), (0.5721, 2.301, 14.96), (-1.002, 3.812, 13.49), (-0.1754, 2.567, 11.33), (0.6644, 2.577, 10.99), (3.171, 3.239, 11.43), (3.131, 1.879, 13.68), (0.6246, 1.217, 13.24), (-0.1038, 1.787, 13.2), (-0.789, 4.326, 13.16), (0.7737, 4.715, 11.08), (1.459, 2.176, 11.12), (1.93, 1.794, 11.8), (2.845, 2.214, 14.23), (0.409, 2.769, 15.05), (-0.5057, 2.349, 12.62), (-0.3376, 2.78, 11.84), (1.07, 4.96, 11.41), (3.239, 3.721, 12.23), (1.832, 1.541, 12.66), (1.226, 1.578, 13.33), (-0.1304, 3.162, 14.93), (-1.018, 4.505, 12.85), (0.338, 2.921, 11.25), (1.221, 2.748, 11.15), (3.541, 3.433, 12.18), (2.732, 2.614, 14.55), (0.4119, 1.929, 13.52), (-0.2126, 2.472, 13.15), (-0.4974, 5.03, 12.61), (1.63, 4.942, 11.07), (1.915, 2.384, 11.61), (-0.7813, 1.242, 11.32), (-1.084, 1.044, 13.93), (0.3554, -1.157, 13.93), (0.6578, -0.9594, 11.32), (-0.04679, -1.052, 10.76), (-2.624, -1.426, 11.13), (-2.777, 0.8812, 12.39), (-0.2002, 1.254, 12.02), (0.4169, 0.7269, 12.42), (0.7922, -1.516, 13.74), (-0.412, -2.849, 11.82), (-0.7873, -0.6058, 10.5), (-1.246, 0.1526, 10.68), (-2.774, 1.043, 12.62), (-0.7758, 0.778, 14.31), (0.7522, -0.1122, 12.37), (0.62, -0.8894, 11.92), (-1.177, -2.81, 11.92), (-3.034, -1.072, 11.25), (-1.237, 0.8491, 11.26), (-0.7744, 1.152, 11.97), (-0.1817, 0.7023, 14.49), (0.6263, -1.722, 13.87), (0.03361, -1.273, 11.35), (-0.7571, -1.099, 10.94), (-3.303, -0.5572, 11.32), (-2.645, 1.444, 12.89), (-0.09874, 0.9026, 12.52), (0.4229, 0.1853, 12.69), (0.4341, -2.294, 13.57), (-1.383, -2.936, 11.78), (-1.394, -0.4567, 10.9), (-1.606, 0.3356, 11.29), (-2.412, 1.302, 13.6), (-0.2872, 0.2841, 14.77), (0.5195, -0.6823, 12.46), (0.119, -1.312, 11.94), (-2.069, -2.742, 12.23), (-3.508, -0.5408, 12.23), (-1.32, 0.8897, 11.94), (-0.6979, 0.9289, 12.6), (-0.01281, -0.1809, 14.88), (0.06696, -2.536, 13.72), (-0.6181, -1.426, 11.43), (-1.23, -0.8949, 11.04), (-3.637, -0.6148, 12.06), (-2.609, 0.6028, 14.15), (-0.2015, 0.3227, 13.13), (0.1389, -0.5131, 13.07), (-0.9693, -2.807, 13.72), (-2.813, -2.441, 11.88), (-1.704, -0.1471, 11.23), (-1.748, 0.5151, 11.84), (-2.326, 0.9635, 14.37), (-0.5301, -0.8149, 15.09), (0.04804, -1.263, 12.57), (-0.4631, -1.597, 11.9), (-2.915, -2.371, 11.35), (-3.823, -0.01195, 12.07), (-1.371, 0.7614, 12.63), (-0.7823, 0.4557, 13.24), (-0.8002, -1.404, 15.1), (-1.204, -3.24, 13.26), (-1.187, -1.38, 11.4), (-1.816, -0.7324, 11.33), (-3.955, -0.3224, 12.81), (-2.427, 0.1307, 14.9), (-0.2878, -0.2794, 13.43), (-0.1902, -1.146, 13.15), (-1.327, -3.472, 12.69), (-3.185, -2.279, 11.26), (-2.048, 0.04649, 11.72), (-1.086, -1.732, 11.83), (-3.661, -2.243, 11.98), (-4.009, -0.06295, 13.41), (-1.433, 0.4481, 13.26), (-0.8766, -0.1186, 13.69), (-1.028, -2.422, 14.95), (-1.935, -3.561, 12.76), (-1.784, -1.257, 11.5), (-2.269, -0.516, 11.69), (-4.031, 0.2998, 13.46), (-2.294, -0.1359, 15.39), (-0.532, -0.9518, 13.61), (-0.5939, -1.683, 13.08), (-2.469, -3.526, 13.03), (-4.223, -1.72, 12.27), (-2.348, 0.1231, 12.32), (-1.656, -1.686, 11.76), (-4.276, -1.805, 11.96), (-4.199, -0.1834, 14.02), (-1.578, -0.0646, 13.83), (-1.114, -0.8198, 14.02), (-1.359, -3.415, 14.37), (-2.515, -3.625, 12.02), (-2.271, -1.03, 11.66), (-1.124, -2.124, 12.92), (-3.031, -3.371, 11.61), (-4.47, -1.169, 11.61), (-2.563, 0.07706, 12.92), (1.159, 0.06092, 11.37), (1.991, -2.103, 12.61), (-0.1346, -2.033, 14.16), (-0.9665, 0.1317, 12.91), (-0.5302, 0.9346, 12.95), (1.659, 1.922, 14.03), (3.104, 0.1967, 12.66), (0.9145, -0.791, 11.59), (0.3324, -1.239, 12.14), (0.236, -1.78, 14.71), (0.1475, 0.7931, 15.25), (0.2439, 1.334, 12.67), (1.535, 0.553, 12.35), (2.703, -1.627, 13.24), (0.3463, -2.723, 13.64), (-0.8211, -0.5433, 12.75), (-0.7672, 0.2472, 13.21), (0.4123, 1.551, 15.16), (2.762, 0.9579, 14.14), (1.583, -0.3463, 12.19), (1.08, -1.107, 12.26), (-0.1195, -2.792, 13.89), (-1.363, -0.7862, 15.05), (-0.1634, 0.8986, 13.43), (0.7604, 1.05, 13.44), (3.151, 0.2706, 14.21), (2.652, -2.15, 13.31), (0.2617, -1.371, 12.54), (-0.5333, 1.088, 12.87), (1.021, 3.203, 13.05), (3.14, 1.645, 13.05), (1.586, -0.4694, 12.87), (0.9855, 1.32, 12.12), (3.463, 1.275, 13.0), (2.768, -0.4419, 14.87), (0.2904, -0.3972, 13.99), (-0.3027, 0.2917, 13.97), (-0.5134, 2.862, 14.49), (1.481, 3.355, 12.84), (1.692, 0.785, 12.33), (-0.0452, 1.618, 12.93), (1.918, 3.352, 12.69), (3.635, 1.514, 13.46), (1.672, -0.2189, 13.71), (-0.05485, 1.22, 14.25), (0.1934, 3.789, 13.75), (2.334, 3.299, 12.3), (2.085, 0.7297, 12.8), (0.6015, 2.113, 12.95), (2.933, 3.318, 12.77), (4.028, 1.406, 14.21), (1.697, 0.2008, 14.38), (-0.7225, -0.973, 13.14), (-2.973, 0.3568, 12.86), (-1.616, 2.515, 12.21), (0.6345, 1.185, 12.5), (-1.154, 0.317, 12.12), (-1.223, 2.905, 12.58), (0.8208, 2.668, 14.22), (0.89, 0.07948, 13.76), (0.2799, -0.5644, 13.94), (-2.176, -0.9751, 14.78), (-3.088, 0.6423, 12.92), (-0.6317, 1.053, 12.07), (-1.215, -0.571, 13.13), (-3.029, 1.33, 13.25), (-1.125, 3.145, 13.25), (0.6877, 1.244, 13.13), (-1.137, 0.9213, 12.32), (-0.7373, 3.344, 13.26), (0.8329, 2.359, 15.13), (0.4331, -0.06347, 14.18), (-0.3267, -0.5503, 14.13), (-2.925, -0.4164, 14.52), (-3.063, 1.634, 12.88), (-0.4654, 1.5, 12.49), (-1.594, -0.05982, 13.11), (-2.805, 2.252, 12.78), (-0.5864, 3.506, 13.43), (0.6253, 1.195, 13.76), (-0.9331, -0.4213, 14.22), (-3.264, 0.5955, 14.89), (-2.627, 2.847, 13.69), (-0.2969, 1.831, 13.02), (-1.842, 0.531, 13.15), (-2.633, 3.005, 13.56), (-0.354, 3.534, 14.76), (0.4379, 1.06, 14.35), (-1.558, -0.09714, 14.29), (-3.713, 1.41, 14.33), (-2.276, 3.483, 13.58), (-0.1204, 1.976, 13.55), (-2.043, 0.2965, 14.17), (-3.756, 2.093, 13.3), (-1.853, 3.908, 13.3), (-0.1399, 2.112, 14.17), (-2.382, 0.7668, 13.91), (-3.64, 2.936, 13.11), (-1.63, 4.409, 13.95), (-0.3719, 2.24, 14.75)], [], [(0, 1, 2, 3), (4, 5, 6, 7), (8, 9, 10, 11), (12, 13, 14, 15), (16, 17, 18, 19), (20, 21, 22, 23), (24, 25, 26, 27), (28, 29, 30, 31), (32, 33, 34, 35), (36, 37, 38, 39), (40, 41, 42, 43), (44, 45, 46, 47), (48, 49, 50, 51), (52, 53, 54, 55), (56, 57, 58, 59), (60, 61, 62, 63), (64, 65, 66, 67), (68, 69, 70, 71), (72, 73, 74, 75), (76, 77, 78, 79), (80, 81, 82, 83), (84, 85, 86, 87), (88, 89, 90, 91), (92, 93, 94, 95), (96, 97, 98, 99), (100, 101, 102, 103), (104, 105, 106, 107), (108, 109, 110, 111), (112, 113, 114, 115), (116, 117, 118, 119), (120, 121, 122, 123), (124, 125, 126, 127), (128, 129, 130, 131), (132, 133, 134, 135), (136, 137, 138, 139), (140, 141, 142, 143), (144, 145, 146, 147), (148, 149, 150, 151), (152, 153, 154, 155), (156, 157, 158, 159), (160, 161, 162, 163), (164, 165, 166, 167), (168, 169, 170, 171), (172, 173, 174, 175), (176, 177, 178, 179), (180, 181, 182, 183), (184, 185, 186, 187), (188, 189, 190, 191), (192, 193, 194, 195), (196, 197, 198, 199), (200, 201, 202, 203), (204, 205, 206, 207), (208, 209, 210, 211), (212, 213, 214, 215), (216, 217, 218, 219), (220, 221, 222, 223), (224, 225, 226, 227), (228, 229, 230, 231), (232, 233, 234, 235), (236, 237, 238, 239), (240, 241, 242, 243), (244, 245, 246, 247), (248, 249, 250, 251), (252, 253, 254, 255), (256, 257, 258, 259), (260, 261, 262, 263), (264, 265, 266, 267), (268, 269, 270, 271), (272, 273, 274, 275), (276, 277, 278, 279), (280, 281, 282, 283), (284, 285, 286, 287), (288, 289, 290, 291), (292, 293, 294, 295), (296, 297, 298, 299), (300, 301, 302, 303), (304, 305, 306, 307), (308, 309, 310, 311), (312, 313, 314, 315), (316, 317, 318, 319), (320, 321, 322, 323), (324, 325, 326, 327), (328, 329, 330, 331), (332, 333, 334, 335), (336, 337, 338, 339), (340, 341, 342, 343), (344, 345, 346, 347), (348, 349, 350, 351), (352, 353, 354, 355), (356, 357, 358, 359), (360, 361, 362, 363), (364, 365, 366, 367), (368, 369, 370, 371), (372, 373, 374, 375), (376, 377, 378, 379), (380, 381, 382, 383), (384, 385, 386, 387), (388, 389, 390, 391), (392, 393, 394, 395), (396, 397, 398, 399), (400, 401, 402, 403), (404, 405, 406, 407), (408, 409, 410, 411), (412, 413, 414, 415), (416, 417, 418, 419), (420, 421, 422, 423), (424, 425, 426, 427), (428, 429, 430, 431), (432, 433, 434, 435), (436, 437, 438, 439), (440, 441, 442, 443), (444, 445, 446, 447), (448, 449, 450, 451), (452, 453, 454, 455), (456, 457, 458, 459), (460, 461, 462, 463), (464, 465, 466, 467), (468, 469, 470, 471), (472, 473, 474, 475), (476, 477, 478, 479), (480, 481, 482, 483), (484, 485, 486, 487), (488, 489, 490, 491), (492, 493, 494, 495), (496, 497, 498, 499), (500, 501, 502, 503), (504, 505, 506, 507), (508, 509, 510, 511), (512, 513, 514, 515), (516, 517, 518, 519), (520, 521, 522, 523), (524, 525, 526, 527), (528, 529, 530, 531), (532, 533, 534, 535), (536, 537, 538, 539), (540, 541, 542, 543), (544, 545, 546, 547), (548, 549, 550, 551), (552, 553, 554, 555), (556, 557, 558, 559), (560, 561, 562, 563), (564, 565, 566, 567), (568, 569, 570, 571), (572, 573, 574, 575), (576, 577, 578, 579), (580, 581, 582, 583), (584, 585, 586, 587), (588, 589, 590, 591), (592, 593, 594, 595), (596, 597, 598, 599), (600, 601, 602, 603), (604, 605, 606, 607), (608, 609, 610, 611), (612, 613, 614, 615), (616, 617, 618, 619), (620, 621, 622, 623), (624, 625, 626, 627), (628, 629, 630, 631), (632, 633, 634, 635), (636, 637, 638, 639), (640, 641, 642, 643), (644, 645, 646, 647), (648, 649, 650, 651), (652, 653, 654, 655), (656, 657, 658, 659), (660, 661, 662, 663), (664, 665, 666, 667), (668, 669, 670, 671), (672, 673, 674, 675), (676, 677, 678, 679), (680, 681, 682, 683), (684, 685, 686, 687), (688, 689, 690, 691), (692, 693, 694, 695), (696, 697, 698, 699), (700, 701, 702, 703), (704, 705, 706, 707), (708, 709, 710, 711), (712, 713, 714, 715), (716, 717, 718, 719), (720, 721, 722, 723), (724, 725, 726, 727), (728, 729, 730, 731), (732, 733, 734, 735), (736, 737, 738, 739), (740, 741, 742, 743), (744, 745, 746, 747), (748, 749, 750, 751), (752, 753, 754, 755), (756, 757, 758, 759), (760, 761, 762, 763), (764, 765, 766, 767), (768, 769, 770, 771), (772, 773, 774, 775), (776, 777, 778, 779), (780, 781, 782, 783), (784, 785, 786, 787), (788, 789, 790, 791), (792, 793, 794, 795), (796, 797, 798, 799), (800, 801, 802, 803), (804, 805, 806, 807), (808, 809, 810, 811), (812, 813, 814, 815), (816, 817, 818, 819), (820, 821, 822, 823), (824, 825, 826, 827), (828, 829, 830, 831), (832, 833, 834, 835), (836, 837, 838, 839), (840, 841, 842, 843), (844, 845, 846, 847), (848, 849, 850, 851), (852, 853, 854, 855), (856, 857, 858, 859), (860, 861, 862, 863), (864, 865, 866, 867), (868, 869, 870, 871), (872, 873, 874, 875), (876, 877, 878, 879), (880, 881, 882, 883), (884, 885, 886, 887), (888, 889, 890, 891), (892, 893, 894, 895), (896, 897, 898, 899), (900, 901, 902, 903), (904, 905, 906, 907), (908, 909, 910, 911), (912, 913, 914, 915), (916, 917, 918, 919), (920, 921, 922, 923), (924, 925, 926, 927), (928, 929, 930, 931), (932, 933, 934, 935), (936, 937, 938, 939), (940, 941, 942, 943), (944, 945, 946, 947), (948, 949, 950, 951), (952, 953, 954, 955), (956, 957, 958, 959), (960, 961, 962, 963), (964, 965, 966, 967), (968, 969, 970, 971), (972, 973, 974, 975), (976, 977, 978, 979), (980, 981, 982, 983), (984, 985, 986, 987), (988, 989, 990, 991), (992, 993, 994, 995), (996, 997, 998, 999), (1000, 1001, 1002, 1003), (1004, 1005, 1006, 1007), (1008, 1009, 1010, 1011), (1012, 1013, 1014, 1015), (1016, 1017, 1018, 1019), (1020, 1021, 1022, 1023), (1024, 1025, 1026, 1027), (1028, 1029, 1030, 1031), (1032, 1033, 1034, 1035), (1036, 1037, 1038, 1039), (1040, 1041, 1042, 1043), (1044, 1045, 1046, 1047), (1048, 1049, 1050, 1051), (1052, 1053, 1054, 1055), (1056, 1057, 1058, 1059), (1060, 1061, 1062, 1063), (1064, 1065, 1066, 1067), (1068, 1069, 1070, 1071), (1072, 1073, 1074, 1075), (1076, 1077, 1078, 1079), (1080, 1081, 1082, 1083), (1084, 1085, 1086, 1087), (1088, 1089, 1090, 1091), (1092, 1093, 1094, 1095), (1096, 1097, 1098, 1099), (1100, 1101, 1102, 1103), (1104, 1105, 1106, 1107), (1108, 1109, 1110, 1111), (1112, 1113, 1114, 1115), (1116, 1117, 1118, 1119), (1120, 1121, 1122, 1123), (1124, 1125, 1126, 1127), (1128, 1129, 1130, 1131), (1132, 1133, 1134, 1135), (1136, 1137, 1138, 1139), (1140, 1141, 1142, 1143), (1144, 1145, 1146, 1147), (1148, 1149, 1150, 1151), (1152, 1153, 1154, 1155), (1156, 1157, 1158, 1159), (1160, 1161, 1162, 1163), (1164, 1165, 1166, 1167), (1168, 1169, 1170, 1171), (1172, 1173, 1174, 1175), (1176, 1177, 1178, 1179), (1180, 1181, 1182, 1183), (1184, 1185, 1186, 1187), (1188, 1189, 1190, 1191), (1192, 1193, 1194, 1195), (1196, 1197, 1198, 1199), (1200, 1201, 1202, 1203), (1204, 1205, 1206, 1207), (1208, 1209, 1210, 1211), (1212, 1213, 1214, 1215), (1216, 1217, 1218, 1219), (1220, 1221, 1222, 1223), (1224, 1225, 1226, 1227), (1228, 1229, 1230, 1231), (1232, 1233, 1234, 1235), (1236, 1237, 1238, 1239), (1240, 1241, 1242, 1243), (1244, 1245, 1246, 1247), (1248, 1249, 1250, 1251), (1252, 1253, 1254, 1255), (1256, 1257, 1258, 1259), (1260, 1261, 1262, 1263), (1264, 1265, 1266, 1267), (1268, 1269, 1270, 1271), (1272, 1273, 1274, 1275), (1276, 1277, 1278, 1279), (1280, 1281, 1282, 1283), (1284, 1285, 1286, 1287), (1288, 1289, 1290, 1291), (1292, 1293, 1294, 1295), (1296, 1297, 1298, 1299), (1300, 1301, 1302, 1303), (1304, 1305, 1306, 1307), (1308, 1309, 1310, 1311), (1312, 1313, 1314, 1315), (1316, 1317, 1318, 1319), (1320, 1321, 1322, 1323), (1324, 1325, 1326, 1327), (1328, 1329, 1330, 1331), (1332, 1333, 1334, 1335), (1336, 1337, 1338, 1339), (1340, 1341, 1342, 1343), (1344, 1345, 1346, 1347), (1348, 1349, 1350, 1351), (1352, 1353, 1354, 1355), (1356, 1357, 1358, 1359), (1360, 1361, 1362, 1363), (1364, 1365, 1366, 1367), (1368, 1369, 1370, 1371), (1372, 1373, 1374, 1375), (1376, 1377, 1378, 1379), (1380, 1381, 1382, 1383), (1384, 1385, 1386, 1387), (1388, 1389, 1390, 1391), (1392, 1393, 1394, 1395), (1396, 1397, 1398, 1399), (1400, 1401, 1402, 1403), (1404, 1405, 1406, 1407), (1408, 1409, 1410, 1411), (1412, 1413, 1414, 1415), (1416, 1417, 1418, 1419), (1420, 1421, 1422, 1423), (1424, 1425, 1426, 1427), (1428, 1429, 1430, 1431), (1432, 1433, 1434, 1435), (1436, 1437, 1438, 1439), (1440, 1441, 1442, 1443), (1444, 1445, 1446, 1447), (1448, 1449, 1450, 1451), (1452, 1453, 1454, 1455), (1456, 1457, 1458, 1459), (1460, 1461, 1462, 1463), (1464, 1465, 1466, 1467), (1468, 1469, 1470, 1471), (1472, 1473, 1474, 1475), (1476, 1477, 1478, 1479), (1480, 1481, 1482, 1483), (1484, 1485, 1486, 1487), (1488, 1489, 1490, 1491), (1492, 1493, 1494, 1495), (1496, 1497, 1498, 1499), (1500, 1501, 1502, 1503), (1504, 1505, 1506, 1507), (1508, 1509, 1510, 1511), (1512, 1513, 1514, 1515), (1516, 1517, 1518, 1519), (1520, 1521, 1522, 1523), (1524, 1525, 1526, 1527), (1528, 1529, 1530, 1531), (1532, 1533, 1534, 1535), (1536, 1537, 1538, 1539), (1540, 1541, 1542, 1543), (1544, 1545, 1546, 1547), (1548, 1549, 1550, 1551), (1552, 1553, 1554, 1555), (1556, 1557, 1558, 1559), (1560, 1561, 1562, 1563), (1564, 1565, 1566, 1567), (1568, 1569, 1570, 1571), (1572, 1573, 1574, 1575), (1576, 1577, 1578, 1579), (1580, 1581, 1582, 1583), (1584, 1585, 1586, 1587), (1588, 1589, 1590, 1591), (1592, 1593, 1594, 1595), (1596, 1597, 1598, 1599), (1600, 1601, 1602, 1603), (1604, 1605, 1606, 1607), (1608, 1609, 1610, 1611), (1612, 1613, 1614, 1615), (1616, 1617, 1618, 1619), (1620, 1621, 1622, 1623), (1624, 1625, 1626, 1627), (1628, 1629, 1630, 1631), (1632, 1633, 1634, 1635), (1636, 1637, 1638, 1639), (1640, 1641, 1642, 1643), (1644, 1645, 1646, 1647), (1648, 1649, 1650, 1651), (1652, 1653, 1654, 1655), (1656, 1657, 1658, 1659), (1660, 1661, 1662, 1663), (1664, 1665, 1666, 1667), (1668, 1669, 1670, 1671), (1672, 1673, 1674, 1675), (1676, 1677, 1678, 1679), (1680, 1681, 1682, 1683), (1684, 1685, 1686, 1687), (1688, 1689, 1690, 1691), (1692, 1693, 1694, 1695), (1696, 1697, 1698, 1699), (1700, 1701, 1702, 1703), (1704, 1705, 1706, 1707), (1708, 1709, 1710, 1711), (1712, 1713, 1714, 1715), (1716, 1717, 1718, 1719), (1720, 1721, 1722, 1723), (1724, 1725, 1726, 1727), (1728, 1729, 1730, 1731), (1732, 1733, 1734, 1735), (1736, 1737, 1738, 1739), (1740, 1741, 1742, 1743), (1744, 1745, 1746, 1747), (1748, 1749, 1750, 1751), (1752, 1753, 1754, 1755), (1756, 1757, 1758, 1759), (1760, 1761, 1762, 1763), (1764, 1765, 1766, 1767), (1768, 1769, 1770, 1771), (1772, 1773, 1774, 1775), (1776, 1777, 1778, 1779), (1780, 1781, 1782, 1783), (1784, 1785, 1786, 1787), (1788, 1789, 1790, 1791), (1792, 1793, 1794, 1795), (1796, 1797, 1798, 1799), (1800, 1801, 1802, 1803), (1804, 1805, 1806, 1807), (1808, 1809, 1810, 1811), (1812, 1813, 1814, 1815)])
_uv = me_leaves.uv_layers.new(name='leafUV')
_uv.uv.foreach_set('vector', [1.0, 0.0, 1.0, 1.0, -0.01562, 1.0, -0.01562, 0.0, 1.0, 0.0, 1.0, 1.0, -0.01562, 1.0, -0.01562, 0.0, 1.0, 0.0, 1.0, 1.0, -0.01562, 1.0, -0.01562, 0.0, 1.0, 0.0, 1.0, 1.0, -0.01562, 1.0, -0.01562, 0.0, 1.0, 0.0, 1.0, 1.0, -0.01562, 1.0, -0.01562, 0.0, 1.0, 0.0, 1.0, 1.0, -0.01562, 1.0, -0.01562, 0.0, 1.0, 0.0, 1.0, 1.0, -0.01562, 1.0, -0.01562, 0.0, 1.0, 0.0, 1.0, 1.0, -0.01562, 1.0, -0.01562, 0.0, 1.0, 0.0, 1.0, 1.0, -0.01562, 1.0, -0.01562, 0.0, 1.0, 0.0, 1.0, 1.0, -0.01562, 1.0, -0.01562, 0.0, 1.0, 0.0, 1.0, 1.0, -0.01562, 1.0, -0.01562, 0.0, 1.0, 0.0, 1.0, 1.0, -0.01562, 1.0, -0.01562, 0.0, 1.0, 0.0, 1.0, 1.0, -0.01562, 1.0, -0.01562, 0.0, 1.0, 0.0, 1.0, 1.0, -0.01562, 1.0, -0.01562, 0.0, 1.0, 0.0, 1.0, 1.0, -0.01562, 1.0, -0.01562, 0.0, 1.0, 0.0, 1.0, 1.0, -0.01562, 1.0, -0.01562, 0.0, 1.0, 0.0, 1.0, 1.0, -0.01562, 1.0, -0.01562, 0.0, 1.0, 0.0, 1.0, 1.0, -0.01562, 1.0, -0.01562, 0.0, 1.0, 0.0, 1.0, 1.0, -0.01562, 1.0, -0.01562, 0.0, 1.0, 0.0, 1.0, 1.0, -0.01562, 1.0, -0.01562, 0.0, 1.0, 0.0, 1.0, 1.0, -0.01562, 1.0, -0.01562, 0.0, 1.0, 0.0, 1.0, 1.0, -0.01562, 1.0, -0.01562, 0.0, 1.0, 0.0, 1.0, 1.0, -0.01562, 1.0, -0.01562, 0.0, 1.0, 0.0, 1.0, 1.0, -0.01562, 1.0, -0.01562, 0.0, 1.0, 0.0, 1.0, 1.0, -0.01562, 1.0, -0.01562, 0.0, 1.0, 0.0, 1.0, 1.0, -0.01562, 1.0, -0.01562, 0.0, 1.0, 0.0, 1.0, 1.0, -0.01562, 1.0, -0.01562, 0.0, 1.0, 0.0, 1.0, 1.0, -0.01562, 1.0, -0.01562, 0.0, 1.0, 0.0, 1.0, 1.0, -0.01562, 1.0, -0.01562, 0.0, 1.0, 0.0, 1.0, 1.0, -0.01562, 1.0, -0.01562, 0.0, 1.0, 0.0, 1.0, 1.0, -0.01562, 1.0, -0.01562, 0.0, 1.0, 0.0, 1.0, 1.0, -0.01562, 1.0, -0.01562, 0.0, 1.0, 0.0, 1.0, 1.0, -0.01562, 1.0, -0.01562, 0.0, 1.0, 0.0, 1.0, 1.0, -0.01562, 1.0, -0.01562, 0.0, 1.0, 0.0, 1.0, 1.0, -0.01562, 1.0, -0.01562, 0.0, 1.0, 0.0, 1.0, 1.0, -0.01562, 1.0, -0.01562, 0.0, 1.0, 0.0, 1.0, 1.0, -0.01562, 1.0, -0.01562, 0.0, 1.0, 0.0, 1.0, 1.0, -0.01562, 1.0, -0.01562, 0.0, 1.0, 0.0, 1.0, 1.0, -0.01562, 1.0, -0.01562, 0.0, 1.0, 0.0, 1.0, 1.0, -0.01562, 1.0, -0.01562, 0.0, 1.0, 0.0, 1.0, 1.0, -0.01562, 1.0, -0.01562, 0.0, 1.0, 0.0, 1.0, 1.0, -0.01562, 1.0, -0.01562, 0.0, 1.0, 0.0, 1.0, 1.0, -0.01562, 1.0, -0.01562, 0.0, 1.0, 0.0, 1.0, 1.0, -0.01562, 1.0, -0.01562, 0.0, 1.0, 0.0, 1.0, 1.0, -0.01562, 1.0, -0.01562, 0.0, 1.0, 0.0, 1.0, 1.0, -0.01562, 1.0, -0.01562, 0.0, 1.0, 0.0, 1.0, 1.0, -0.01562, 1.0, -0.01562, 0.0, 1.0, 0.0, 1.0, 1.0, -0.01562, 1.0, -0.01562, 0.0, 1.0, 0.0, 1.0, 1.0, -0.01562, 1.0, -0.01562, 0.0, 1.0, 0.0, 1.0, 1.0, -0.01562, 1.0, -0.01562, 0.0, 1.0, 0.0, 1.0, 1.0, -0.01562, 1.0, -0.01562, 0.0, 1.0, 0.0, 1.0, 1.0, -0.01562, 1.0, -0.01562, 0.0, 1.0, 0.0, 1.0, 1.0, -0.01562, 1.0, -0.01562, 0.0, 1.0, 0.0, 1.0, 1.0, -0.01562, 1.0, -0.01562, 0.0, 1.0, 0.0, 1.0, 1.0, -0.01562, 1.0, -0.01562, 0.0, 1.0, 0.0, 1.0, 1.0, -0.01562, 1.0, -0.01562, 0.0, 1.0, 0.0, 1.0, 1.0, -0.01562, 1.0, -0.01562, 0.0, 1.0, 0.0, 1.0, 1.0, -0.01562, 1.0, -0.01562, 0.0, 1.0, 0.0, 1.0, 1.0, -0.01562, 1.0, -0.01562, 0.0, 1.0, 0.0, 1.0, 1.0, -0.01562, 1.0, -0.01562, 0.0, 1.0, 0.0, 1.0, 1.0, -0.01562, 1.0, -0.01562, 0.0, 1.0, 0.0, 1.0, 1.0, -0.01562, 1.0, -0.01562, 0.0, 1.0, 0.0, 1.0, 1.0, -0.01562, 1.0, -0.01562, 0.0, 1.0, 0.0, 1.0, 1.0, -0.01562, 1.0, -0.01562, 0.0, 1.0, 0.0, 1.0, 1.0, -0.01562, 1.0, -0.01562, 0.0, 1.0, 0.0, 1.0, 1.0, -0.01562, 1.0, -0.01562, 0.0, 1.0, 0.0, 1.0, 1.0, -0.01562, 1.0, -0.01562, 0.0, 1.0, 0.0, 1.0, 1.0, -0.01562, 1.0, -0.01562, 0.0, 1.0, 0.0, 1.0, 1.0, -0.01562, 1.0, -0.01562, 0.0, 1.0, 0.0, 1.0, 1.0, -0.01562, 1.0, -0.01562, 0.0, 1.0, 0.0, 1.0, 1.0, -0.01562, 1.0, -0.01562, 0.0, 1.0, 0.0, 1.0, 1.0, -0.01562, 1.0, -0.01562, 0.0, 1.0, 0.0, 1.0, 1.0, -0.01562, 1.0, -0.01562, 0.0, 1.0, 0.0, 1.0, 1.0, -0.01562, 1.0, -0.01562, 0.0, 1.0, 0.0, 1.0, 1.0, -0.01562, 1.0, -0.01562, 0.0, 1.0, 0.0, 1.0, 1.0, -0.01562, 1.0, -0.01562, 0.0, 1.0, 0.0, 1.0, 1.0, -0.01562, 1.0, -0.01562, 0.0, 1.0, 0.0, 1.0, 1.0, -0.01562, 1.0, -0.01562, 0.0, 1.0, 0.0, 1.0, 1.0, -0.01562, 1.0, -0.01562, 0.0, 1.0, 0.0, 1.0, 1.0, -0.01562, 1.0, -0.01562, 0.0, 1.0, 0.0, 1.0, 1.0, -0.01562, 1.0, -0.01562, 0.0, 1.0, 0.0, 1.0, 1.0, -0.01562, 1.0, -0.01562, 0.0, 1.0, 0.0, 1.0, 1.0, -0.01562, 1.0, -0.01562, 0.0, 1.0, 0.0, 1.0, 1.0, -0.01562, 1.0, -0.01562, 0.0, 1.0, 0.0, 1.0, 1.0, -0.01562, 1.0, -0.01562, 0.0, 1.0, 0.0, 1.0, 1.0, -0.01562, 1.0, -0.01562, 0.0, 1.0, 0.0, 1.0, 1.0, -0.01562, 1.0, -0.01562, 0.0, 1.0, 0.0, 1.0, 1.0, -0.01562, 1.0, -0.01562, 0.0, 1.0, 0.0, 1.0, 1.0, -0.01562, 1.0, -0.01562, 0.0, 1.0, 0.0, 1.0, 1.0, -0.01562, 1.0, -0.01562, 0.0, 1.0, 0.0, 1.0, 1.0, -0.01562, 1.0, -0.01562, 0.0, 1.0, 0.0, 1.0, 1.0, -0.01562, 1.0, -0.01562, 0.0, 1.0, 0.0, 1.0, 1.0, -0.01562, 1.0, -0.01562, 0.0, 1.0, 0.0, 1.0, 1.0, -0.01562, 1.0, -0.01562, 0.0, 1.0, 0.0, 1.0, 1.0, -0.01562, 1.0, -0.01562, 0.0, 1.0, 0.0, 1.0, 1.0, -0.01562, 1.0, -0.01562, 0.0, 1.0, 0.0, 1.0, 1.0, -0.01562, 1.0, -0.01562, 0.0, 1.0, 0.0, 1.0, 1.0, -0.01562, 1.0, -0.01562, 0.0, 1.0, 0.0, 1.0, 1.0, -0.01562, 1.0, -0.01562, 0.0, 1.0, 0.0, 1.0, 1.0, -0.01562, 1.0, -0.01562, 0.0, 1.0, 0.0, 1.0, 1.0, -0.01562, 1.0, -0.01562, 0.0, 1.0, 0.0, 1.0, 1.0, -0.01562, 1.0, -0.01562, 0.0, 1.0, 0.0, 1.0, 1.0, -0.01562, 1.0, -0.01562, 0.0, 1.0, 0.0, 1.0, 1.0, -0.01562, 1.0, -0.01562, 0.0, 1.0, 0.0, 1.0, 1.0, -0.01562, 1.0, -0.01562, 0.0, 1.0, 0.0, 1.0, 1.0, -0.01562, 1.0, -0.01562, 0.0, 1.0, 0.0, 1.0, 1.0, -0.01562, 1.0, -0.01562, 0.0, 1.0, 0.0, 1.0, 1.0, -0.01562, 1.0, -0.01562, 0.0, 1.0, 0.0, 1.0, 1.0, -0.01562, 1.0, -0.01562, 0.0, 1.0, 0.0, 1.0, 1.0, -0.01562, 1.0, -0.01562, 0.0, 1.0, 0.0, 1.0, 1.0, -0.01562, 1.0, -0.01562, 0.0, 1.0, 0.0, 1.0, 1.0, -0.01562, 1.0, -0.01562, 0.0, 1.0, 0.0, 1.0, 1.0, -0.01562, 1.0, -0.01562, 0.0, 1.0, 0.0, 1.0, 1.0, -0.01562, 1.0, -0.01562, 0.0, 1.0, 0.0, 1.0, 1.0, -0.01562, 1.0, -0.01562, 0.0, 1.0, 0.0, 1.0, 1.0, -0.01562, 1.0, -0.01562, 0.0, 1.0, 0.0, 1.0, 1.0, -0.01562, 1.0, -0.01562, 0.0, 1.0, 0.0, 1.0, 1.0, -0.01562, 1.0, -0.01562, 0.0, 1.0, 0.0, 1.0, 1.0, -0.01562, 1.0, -0.01562, 0.0, 1.0, 0.0, 1.0, 1.0, -0.01562, 1.0, -0.01562, 0.0, 1.0, 0.0, 1.0, 1.0, -0.01562, 1.0, -0.01562, 0.0, 1.0, 0.0, 1.0, 1.0, -0.01562, 1.0, -0.01562, 0.0, 1.0, 0.0, 1.0, 1.0, -0.01562, 1.0, -0.01562, 0.0, 1.0, 0.0, 1.0, 1.0, -0.01562, 1.0, -0.01562, 0.0, 1.0, 0.0, 1.0, 1.0, -0.01562, 1.0, -0.01562, 0.0, 1.0, 0.0, 1.0, 1.0, -0.01562, 1.0, -0.01562, 0.0, 1.0, 0.0, 1.0, 1.0, -0.01562, 1.0, -0.01562, 0.0, 1.0, 0.0, 1.0, 1.0, -0.01562, 1.0, -0.01562, 0.0, 1.0, 0.0, 1.0, 1.0, -0.01562, 1.0, -0.01562, 0.0, 1.0, 0.0, 1.0, 1.0, -0.01562, 1.0, -0.01562, 0.0, 1.0, 0.0, 1.0, 1.0, -0.01562, 1.0, -0.01562, 0.0, 1.0, 0.0, 1.0, 1.0, -0.01562, 1.0, -0.01562, 0.0, 1.0, 0.0, 1.0, 1.0, -0.01562, 1.0, -0.01562, 0.0, 1.0, 0.0, 1.0, 1.0, -0.01562, 1.0, -0.01562, 0.0, 1.0, 0.0, 1.0, 1.0, -0.01562, 1.0, -0.01562, 0.0, 1.0, 0.0, 1.0, 1.0, -0.01562, 1.0, -0.01562, 0.0, 1.0, 0.0, 1.0, 1.0, -0.01562, 1.0, -0.01562, 0.0, 1.0, 0.0, 1.0, 1.0, -0.01562, 1.0, -0.01562, 0.0, 1.0, 0.0, 1.0, 1.0, -0.01562, 1.0, -0.01562, 0.0, 1.0, 0.0, 1.0, 1.0, -0.01562, 1.0, -0.01562, 0.0, 1.0, 0.0, 1.0, 1.0, -0.01562, 1.0, -0.01562, 0.0, 1.0, 0.0, 1.0, 1.0, -0.01562, 1.0, -0.01562, 0.0, 1.0, 0.0, 1.0, 1.0, -0.01562, 1.0, -0.01562, 0.0, 1.0, 0.0, 1.0, 1.0, -0.01562, 1.0, -0.01562, 0.0, 1.0, 0.0, 1.0, 1.0, -0.01562, 1.0, -0.01562, 0.0, 1.0, 0.0, 1.0, 1.0, -0.01562, 1.0, -0.01562, 0.0, 1.0, 0.0, 1.0, 1.0, -0.01562, 1.0, -0.01562, 0.0, 1.0, 0.0, 1.0, 1.0, -0.01562, 1.0, -0.01562, 0.0, 1.0, 0.0, 1.0, 1.0, -0.01562, 1.0, -0.01562, 0.0, 1.0, 0.0, 1.0, 1.0, -0.01562, 1.0, -0.01562, 0.0, 1.0, 0.0, 1.0, 1.0, -0.01562, 1.0, -0.01562, 0.0, 1.0, 0.0, 1.0, 1.0, -0.01562, 1.0, -0.01562, 0.0, 1.0, 0.0, 1.0, 1.0, -0.01562, 1.0, -0.01562, 0.0, 1.0, 0.0, 1.0, 1.0, -0.01562, 1.0, -0.01562, 0.0, 1.0, 0.0, 1.0, 1.0, -0.01562, 1.0, -0.01562, 0.0, 1.0, 0.0, 1.0, 1.0, -0.01562, 1.0, -0.01562, 0.0, 1.0, 0.0, 1.0, 1.0, -0.01562, 1.0, -0.01562, 0.0, 1.0, 0.0, 1.0, 1.0, -0.01562, 1.0, -0.01562, 0.0, 1.0, 0.0, 1.0, 1.0, -0.01562, 1.0, -0.01562, 0.0, 1.0, 0.0, 1.0, 1.0, -0.01562, 1.0, -0.01562, 0.0, 1.0, 0.0, 1.0, 1.0, -0.01562, 1.0, -0.01562, 0.0, 1.0, 0.0, 1.0, 1.0, -0.01562, 1.0, -0.01562, 0.0, 1.0, 0.0, 1.0, 1.0, -0.01562, 1.0, -0.01562, 0.0, 1.0, 0.0, 1.0, 1.0, -0.01562, 1.0, -0.01562, 0.0, 1.0, 0.0, 1.0, 1.0, -0.01562, 1.0, -0.01562, 0.0, 1.0, 0.0, 1.0, 1.0, -0.01562, 1.0, -0.01562, 0.0, 1.0, 0.0, 1.0, 1.0, -0.01562, 1.0, -0.01562, 0.0, 1.0, 0.0, 1.0, 1.0, -0.01562, 1.0, -0.01562, 0.0, 1.0, 0.0, 1.0, 1.0, -0.01562, 1.0, -0.01562, 0.0, 1.0, 0.0, 1.0, 1.0, -0.01562, 1.0, -0.01562, 0.0, 1.0, 0.0, 1.0, 1.0, -0.01562, 1.0, -0.01562, 0.0, 1.0, 0.0, 1.0, 1.0, -0.01562, 1.0, -0.01562, 0.0, 1.0, 0.0, 1.0, 1.0, -0.01562, 1.0, -0.01562, 0.0, 1.0, 0.0, 1.0, 1.0, -0.01562, 1.0, -0.01562, 0.0, 1.0, 0.0, 1.0, 1.0, -0.01562, 1.0, -0.01562, 0.0, 1.0, 0.0, 1.0, 1.0, -0.01562, 1.0, -0.01562, 0.0, 1.0, 0.0, 1.0, 1.0, -0.01562, 1.0, -0.01562, 0.0, 1.0, 0.0, 1.0, 1.0, -0.01562, 1.0, -0.01562, 0.0, 1.0, 0.0, 1.0, 1.0, -0.01562, 1.0, -0.01562, 0.0, 1.0, 0.0, 1.0, 1.0, -0.01562, 1.0, -0.01562, 0.0, 1.0, 0.0, 1.0, 1.0, -0.01562, 1.0, -0.01562, 0.0, 1.0, 0.0, 1.0, 1.0, -0.01562, 1.0, -0.01562, 0.0, 1.0, 0.0, 1.0, 1.0, -0.01562, 1.0, -0.01562, 0.0, 1.0, 0.0, 1.0, 1.0, -0.01562, 1.0, -0.01562, 0.0, 1.0, 0.0, 1.0, 1.0, -0.01562, 1.0, -0.01562, 0.0, 1.0, 0.0, 1.0, 1.0, -0.01562, 1.0, -0.01562, 0.0, 1.0, 0.0, 1.0, 1.0, -0.01562, 1.0, -0.01562, 0.0, 1.0, 0.0, 1.0, 1.0, -0.01562, 1.0, -0.01562, 0.0, 1.0, 0.0, 1.0, 1.0, -0.01562, 1.0, -0.01562, 0.0, 1.0, 0.0, 1.0, 1.0, -0.01562, 1.0, -0.01562, 0.0, 1.0, 0.0, 1.0, 1.0, -0.01562, 1.0, -0.01562, 0.0, 1.0, 0.0, 1.0, 1.0, -0.01562, 1.0, -0.01562, 0.0, 1.0, 0.0, 1.0, 1.0, -0.01562, 1.0, -0.01562, 0.0, 1.0, 0.0, 1.0, 1.0, -0.01562, 1.0, -0.01562, 0.0, 1.0, 0.0, 1.0, 1.0, -0.01562, 1.0, -0.01562, 0.0, 1.0, 0.0, 1.0, 1.0, -0.01562, 1.0, -0.01562, 0.0, 1.0, 0.0, 1.0, 1.0, -0.01562, 1.0, -0.01562, 0.0, 1.0, 0.0, 1.0, 1.0, -0.01562, 1.0, -0.01562, 0.0, 1.0, 0.0, 1.0, 1.0, -0.01562, 1.0, -0.01562, 0.0, 1.0, 0.0, 1.0, 1.0, -0.01562, 1.0, -0.01562, 0.0, 1.0, 0.0, 1.0, 1.0, -0.01562, 1.0, -0.01562, 0.0, 1.0, 0.0, 1.0, 1.0, -0.01562, 1.0, -0.01562, 0.0, 1.0, 0.0, 1.0, 1.0, -0.01562, 1.0, -0.01562, 0.0, 1.0, 0.0, 1.0, 1.0, -0.01562, 1.0, -0.01562, 0.0, 1.0, 0.0, 1.0, 1.0, -0.01562, 1.0, -0.01562, 0.0, 1.0, 0.0, 1.0, 1.0, -0.01562, 1.0, -0.01562, 0.0, 1.0, 0.0, 1.0, 1.0, -0.01562, 1.0, -0.01562, 0.0, 1.0, 0.0, 1.0, 1.0, -0.01562, 1.0, -0.01562, 0.0, 1.0, 0.0, 1.0, 1.0, -0.01562, 1.0, -0.01562, 0.0, 1.0, 0.0, 1.0, 1.0, -0.01562, 1.0, -0.01562, 0.0, 1.0, 0.0, 1.0, 1.0, -0.01562, 1.0, -0.01562, 0.0, 1.0, 0.0, 1.0, 1.0, -0.01562, 1.0, -0.01562, 0.0, 1.0, 0.0, 1.0, 1.0, -0.01562, 1.0, -0.01562, 0.0, 1.0, 0.0, 1.0, 1.0, -0.01562, 1.0, -0.01562, 0.0, 1.0, 0.0, 1.0, 1.0, -0.01562, 1.0, -0.01562, 0.0, 1.0, 0.0, 1.0, 1.0, -0.01562, 1.0, -0.01562, 0.0, 1.0, 0.0, 1.0, 1.0, -0.01562, 1.0, -0.01562, 0.0, 1.0, 0.0, 1.0, 1.0, -0.01562, 1.0, -0.01562, 0.0, 1.0, 0.0, 1.0, 1.0, -0.01562, 1.0, -0.01562, 0.0, 1.0, 0.0, 1.0, 1.0, -0.01562, 1.0, -0.01562, 0.0, 1.0, 0.0, 1.0, 1.0, -0.01562, 1.0, -0.01562, 0.0, 1.0, 0.0, 1.0, 1.0, -0.01562, 1.0, -0.01562, 0.0, 1.0, 0.0, 1.0, 1.0, -0.01562, 1.0, -0.01562, 0.0, 1.0, 0.0, 1.0, 1.0, -0.01562, 1.0, -0.01562, 0.0, 1.0, 0.0, 1.0, 1.0, -0.01562, 1.0, -0.01562, 0.0, 1.0, 0.0, 1.0, 1.0, -0.01562, 1.0, -0.01562, 0.0, 1.0, 0.0, 1.0, 1.0, -0.01562, 1.0, -0.01562, 0.0, 1.0, 0.0, 1.0, 1.0, -0.01562, 1.0, -0.01562, 0.0, 1.0, 0.0, 1.0, 1.0, -0.01562, 1.0, -0.01562, 0.0, 1.0, 0.0, 1.0, 1.0, -0.01562, 1.0, -0.01562, 0.0, 1.0, 0.0, 1.0, 1.0, -0.01562, 1.0, -0.01562, 0.0, 1.0, 0.0, 1.0, 1.0, -0.01562, 1.0, -0.01562, 0.0, 1.0, 0.0, 1.0, 1.0, -0.01562, 1.0, -0.01562, 0.0, 1.0, 0.0, 1.0, 1.0, -0.01562, 1.0, -0.01562, 0.0, 1.0, 0.0, 1.0, 1.0, -0.01562, 1.0, -0.01562, 0.0, 1.0, 0.0, 1.0, 1.0, -0.01562, 1.0, -0.01562, 0.0, 1.0, 0.0, 1.0, 1.0, -0.01562, 1.0, -0.01562, 0.0, 1.0, 0.0, 1.0, 1.0, -0.01562, 1.0, -0.01562, 0.0, 1.0, 0.0, 1.0, 1.0, -0.01562, 1.0, -0.01562, 0.0, 1.0, 0.0, 1.0, 1.0, -0.01562, 1.0, -0.01562, 0.0, 1.0, 0.0, 1.0, 1.0, -0.01562, 1.0, -0.01562, 0.0, 1.0, 0.0, 1.0, 1.0, -0.01562, 1.0, -0.01562, 0.0, 1.0, 0.0, 1.0, 1.0, -0.01562, 1.0, -0.01562, 0.0, 1.0, 0.0, 1.0, 1.0, -0.01562, 1.0, -0.01562, 0.0, 1.0, 0.0, 1.0, 1.0, -0.01562, 1.0, -0.01562, 0.0, 1.0, 0.0, 1.0, 1.0, -0.01562, 1.0, -0.01562, 0.0, 1.0, 0.0, 1.0, 1.0, -0.01562, 1.0, -0.01562, 0.0, 1.0, 0.0, 1.0, 1.0, -0.01562, 1.0, -0.01562, 0.0, 1.0, 0.0, 1.0, 1.0, -0.01562, 1.0, -0.01562, 0.0, 1.0, 0.0, 1.0, 1.0, -0.01562, 1.0, -0.01562, 0.0, 1.0, 0.0, 1.0, 1.0, -0.01562, 1.0, -0.01562, 0.0, 1.0, 0.0, 1.0, 1.0, -0.01562, 1.0, -0.01562, 0.0, 1.0, 0.0, 1.0, 1.0, -0.01562, 1.0, -0.01562, 0.0, 1.0, 0.0, 1.0, 1.0, -0.01562, 1.0, -0.01562, 0.0, 1.0, 0.0, 1.0, 1.0, -0.01562, 1.0, -0.01562, 0.0, 1.0, 0.0, 1.0, 1.0, -0.01562, 1.0, -0.01562, 0.0, 1.0, 0.0, 1.0, 1.0, -0.01562, 1.0, -0.01562, 0.0, 1.0, 0.0, 1.0, 1.0, -0.01562, 1.0, -0.01562, 0.0, 1.0, 0.0, 1.0, 1.0, -0.01562, 1.0, -0.01562, 0.0, 1.0, 0.0, 1.0, 1.0, -0.01562, 1.0, -0.01562, 0.0, 1.0, 0.0, 1.0, 1.0, -0.01562, 1.0, -0.01562, 0.0, 1.0, 0.0, 1.0, 1.0, -0.01562, 1.0, -0.01562, 0.0, 1.0, 0.0, 1.0, 1.0, -0.01562, 1.0, -0.01562, 0.0, 1.0, 0.0, 1.0, 1.0, -0.01562, 1.0, -0.01562, 0.0, 1.0, 0.0, 1.0, 1.0, -0.01562, 1.0, -0.01562, 0.0, 1.0, 0.0, 1.0, 1.0, -0.01562, 1.0, -0.01562, 0.0, 1.0, 0.0, 1.0, 1.0, -0.01562, 1.0, -0.01562, 0.0, 1.0, 0.0, 1.0, 1.0, -0.01562, 1.0, -0.01562, 0.0, 1.0, 0.0, 1.0, 1.0, -0.01562, 1.0, -0.01562, 0.0, 1.0, 0.0, 1.0, 1.0, -0.01562, 1.0, -0.01562, 0.0, 1.0, 0.0, 1.0, 1.0, -0.01562, 1.0, -0.01562, 0.0, 1.0, 0.0, 1.0, 1.0, -0.01562, 1.0, -0.01562, 0.0, 1.0, 0.0, 1.0, 1.0, -0.01562, 1.0, -0.01562, 0.0, 1.0, 0.0, 1.0, 1.0, -0.01562, 1.0, -0.01562, 0.0, 1.0, 0.0, 1.0, 1.0, -0.01562, 1.0, -0.01562, 0.0, 1.0, 0.0, 1.0, 1.0, -0.01562, 1.0, -0.01562, 0.0, 1.0, 0.0, 1.0, 1.0, -0.01562, 1.0, -0.01562, 0.0, 1.0, 0.0, 1.0, 1.0, -0.01562, 1.0, -0.01562, 0.0, 1.0, 0.0, 1.0, 1.0, -0.01562, 1.0, -0.01562, 0.0, 1.0, 0.0, 1.0, 1.0, -0.01562, 1.0, -0.01562, 0.0, 1.0, 0.0, 1.0, 1.0, -0.01562, 1.0, -0.01562, 0.0, 1.0, 0.0, 1.0, 1.0, -0.01562, 1.0, -0.01562, 0.0, 1.0, 0.0, 1.0, 1.0, -0.01562, 1.0, -0.01562, 0.0, 1.0, 0.0, 1.0, 1.0, -0.01562, 1.0, -0.01562, 0.0, 1.0, 0.0, 1.0, 1.0, -0.01562, 1.0, -0.01562, 0.0, 1.0, 0.0, 1.0, 1.0, -0.01562, 1.0, -0.01562, 0.0, 1.0, 0.0, 1.0, 1.0, -0.01562, 1.0, -0.01562, 0.0, 1.0, 0.0, 1.0, 1.0, -0.01562, 1.0, -0.01562, 0.0, 1.0, 0.0, 1.0, 1.0, -0.01562, 1.0, -0.01562, 0.0, 1.0, 0.0, 1.0, 1.0, -0.01562, 1.0, -0.01562, 0.0, 1.0, 0.0, 1.0, 1.0, -0.01562, 1.0, -0.01562, 0.0, 1.0, 0.0, 1.0, 1.0, -0.01562, 1.0, -0.01562, 0.0, 1.0, 0.0, 1.0, 1.0, -0.01562, 1.0, -0.01562, 0.0, 1.0, 0.0, 1.0, 1.0, -0.01562, 1.0, -0.01562, 0.0, 1.0, 0.0, 1.0, 1.0, -0.01562, 1.0, -0.01562, 0.0, 1.0, 0.0, 1.0, 1.0, -0.01562, 1.0, -0.01562, 0.0, 1.0, 0.0, 1.0, 1.0, -0.01562, 1.0, -0.01562, 0.0, 1.0, 0.0, 1.0, 1.0, -0.01562, 1.0, -0.01562, 0.0, 1.0, 0.0, 1.0, 1.0, -0.01562, 1.0, -0.01562, 0.0, 1.0, 0.0, 1.0, 1.0, -0.01562, 1.0, -0.01562, 0.0, 1.0, 0.0, 1.0, 1.0, -0.01562, 1.0, -0.01562, 0.0, 1.0, 0.0, 1.0, 1.0, -0.01562, 1.0, -0.01562, 0.0, 1.0, 0.0, 1.0, 1.0, -0.01562, 1.0, -0.01562, 0.0, 1.0, 0.0, 1.0, 1.0, -0.01562, 1.0, -0.01562, 0.0, 1.0, 0.0, 1.0, 1.0, -0.01562, 1.0, -0.01562, 0.0, 1.0, 0.0, 1.0, 1.0, -0.01562, 1.0, -0.01562, 0.0, 1.0, 0.0, 1.0, 1.0, -0.01562, 1.0, -0.01562, 0.0, 1.0, 0.0, 1.0, 1.0, -0.01562, 1.0, -0.01562, 0.0, 1.0, 0.0, 1.0, 1.0, -0.01562, 1.0, -0.01562, 0.0, 1.0, 0.0, 1.0, 1.0, -0.01562, 1.0, -0.01562, 0.0, 1.0, 0.0, 1.0, 1.0, -0.01562, 1.0, -0.01562, 0.0, 1.0, 0.0, 1.0, 1.0, -0.01562, 1.0, -0.01562, 0.0, 1.0, 0.0, 1.0, 1.0, -0.01562, 1.0, -0.01562, 0.0, 1.0, 0.0, 1.0, 1.0, -0.01562, 1.0, -0.01562, 0.0, 1.0, 0.0, 1.0, 1.0, -0.01562, 1.0, -0.01562, 0.0, 1.0, 0.0, 1.0, 1.0, -0.01562, 1.0, -0.01562, 0.0, 1.0, 0.0, 1.0, 1.0, -0.01562, 1.0, -0.01562, 0.0, 1.0, 0.0, 1.0, 1.0, -0.01562, 1.0, -0.01562, 0.0, 1.0, 0.0, 1.0, 1.0, -0.01562, 1.0, -0.01562, 0.0, 1.0, 0.0, 1.0, 1.0, -0.01562, 1.0, -0.01562, 0.0, 1.0, 0.0, 1.0, 1.0, -0.01562, 1.0, -0.01562, 0.0, 1.0, 0.0, 1.0, 1.0, -0.01562, 1.0, -0.01562, 0.0, 1.0, 0.0, 1.0, 1.0, -0.01562, 1.0, -0.01562, 0.0, 1.0, 0.0, 1.0, 1.0, -0.01562, 1.0, -0.01562, 0.0, 1.0, 0.0, 1.0, 1.0, -0.01562, 1.0, -0.01562, 0.0, 1.0, 0.0, 1.0, 1.0, -0.01562, 1.0, -0.01562, 0.0, 1.0, 0.0, 1.0, 1.0, -0.01562, 1.0, -0.01562, 0.0, 1.0, 0.0, 1.0, 1.0, -0.01562, 1.0, -0.01562, 0.0, 1.0, 0.0, 1.0, 1.0, -0.01562, 1.0, -0.01562, 0.0, 1.0, 0.0, 1.0, 1.0, -0.01562, 1.0, -0.01562, 0.0, 1.0, 0.0, 1.0, 1.0, -0.01562, 1.0, -0.01562, 0.0, 1.0, 0.0, 1.0, 1.0, -0.01562, 1.0, -0.01562, 0.0, 1.0, 0.0, 1.0, 1.0, -0.01562, 1.0, -0.01562, 0.0, 1.0, 0.0, 1.0, 1.0, -0.01562, 1.0, -0.01562, 0.0, 1.0, 0.0, 1.0, 1.0, -0.01562, 1.0, -0.01562, 0.0, 1.0, 0.0, 1.0, 1.0, -0.01562, 1.0, -0.01562, 0.0, 1.0, 0.0, 1.0, 1.0, -0.01562, 1.0, -0.01562, 0.0, 1.0, 0.0, 1.0, 1.0, -0.01562, 1.0, -0.01562, 0.0, 1.0, 0.0, 1.0, 1.0, -0.01562, 1.0, -0.01562, 0.0, 1.0, 0.0, 1.0, 1.0, -0.01562, 1.0, -0.01562, 0.0, 1.0, 0.0, 1.0, 1.0, -0.01562, 1.0, -0.01562, 0.0, 1.0, 0.0, 1.0, 1.0, -0.01562, 1.0, -0.01562, 0.0, 1.0, 0.0, 1.0, 1.0, -0.01562, 1.0, -0.01562, 0.0, 1.0, 0.0, 1.0, 1.0, -0.01562, 1.0, -0.01562, 0.0, 1.0, 0.0, 1.0, 1.0, -0.01562, 1.0, -0.01562, 0.0, 1.0, 0.0, 1.0, 1.0, -0.01562, 1.0, -0.01562, 0.0, 1.0, 0.0, 1.0, 1.0, -0.01562, 1.0, -0.01562, 0.0, 1.0, 0.0, 1.0, 1.0, -0.01562, 1.0, -0.01562, 0.0, 1.0, 0.0, 1.0, 1.0, -0.01562, 1.0, -0.01562, 0.0, 1.0, 0.0, 1.0, 1.0, -0.01562, 1.0, -0.01562, 0.0, 1.0, 0.0, 1.0, 1.0, -0.01562, 1.0, -0.01562, 0.0, 1.0, 0.0, 1.0, 1.0, -0.01562, 1.0, -0.01562, 0.0, 1.0, 0.0, 1.0, 1.0, -0.01562, 1.0, -0.01562, 0.0, 1.0, 0.0, 1.0, 1.0, -0.01562, 1.0, -0.01562, 0.0, 1.0, 0.0, 1.0, 1.0, -0.01562, 1.0, -0.01562, 0.0, 1.0, 0.0, 1.0, 1.0, -0.01562, 1.0, -0.01562, 0.0, 1.0, 0.0, 1.0, 1.0, -0.01562, 1.0, -0.01562, 0.0, 1.0, 0.0, 1.0, 1.0, -0.01562, 1.0, -0.01562, 0.0, 1.0, 0.0, 1.0, 1.0, -0.01562, 1.0, -0.01562, 0.0, 1.0, 0.0, 1.0, 1.0, -0.01562, 1.0, -0.01562, 0.0, 1.0, 0.0, 1.0, 1.0, -0.01562, 1.0, -0.01562, 0.0, 1.0, 0.0, 1.0, 1.0, -0.01562, 1.0, -0.01562, 0.0, 1.0, 0.0, 1.0, 1.0, -0.01562, 1.0, -0.01562, 0.0, 1.0, 0.0, 1.0, 1.0, -0.01562, 1.0, -0.01562, 0.0, 1.0, 0.0, 1.0, 1.0, -0.01562, 1.0, -0.01562, 0.0, 1.0, 0.0, 1.0, 1.0, -0.01562, 1.0, -0.01562, 0.0, 1.0, 0.0, 1.0, 1.0, -0.01562, 1.0, -0.01562, 0.0, 1.0, 0.0, 1.0, 1.0, -0.01562, 1.0, -0.01562, 0.0, 1.0, 0.0, 1.0, 1.0, -0.01562, 1.0, -0.01562, 0.0, 1.0, 0.0, 1.0, 1.0, -0.01562, 1.0, -0.01562, 0.0, 1.0, 0.0, 1.0, 1.0, -0.01562, 1.0, -0.01562, 0.0, 1.0, 0.0, 1.0, 1.0, -0.01562, 1.0, -0.01562, 0.0, 1.0, 0.0, 1.0, 1.0, -0.01562, 1.0, -0.01562, 0.0, 1.0, 0.0, 1.0, 1.0, -0.01562, 1.0, -0.01562, 0.0, 1.0, 0.0, 1.0, 1.0, -0.01562, 1.0, -0.01562, 0.0, 1.0, 0.0, 1.0, 1.0, -0.01562, 1.0, -0.01562, 0.0, 1.0, 0.0, 1.0, 1.0, -0.01562, 1.0, -0.01562, 0.0, 1.0, 0.0, 1.0, 1.0, -0.01562, 1.0, -0.01562, 0.0, 1.0, 0.0, 1.0, 1.0, -0.01562, 1.0, -0.01562, 0.0, 1.0, 0.0, 1.0, 1.0, -0.01562, 1.0, -0.01562, 0.0, 1.0, 0.0, 1.0, 1.0, -0.01562, 1.0, -0.01562, 0.0, 1.0, 0.0, 1.0, 1.0, -0.01562, 1.0, -0.01562, 0.0, 1.0, 0.0, 1.0, 1.0, -0.01562, 1.0, -0.01562, 0.0, 1.0, 0.0, 1.0, 1.0, -0.01562, 1.0, -0.01562, 0.0, 1.0, 0.0, 1.0, 1.0, -0.01562, 1.0, -0.01562, 0.0, 1.0, 0.0, 1.0, 1.0, -0.01562, 1.0, -0.01562, 0.0, 1.0, 0.0, 1.0, 1.0, -0.01562, 1.0, -0.01562, 0.0, 1.0, 0.0, 1.0, 1.0, -0.01562, 1.0, -0.01562, 0.0, 1.0, 0.0, 1.0, 1.0, -0.01562, 1.0, -0.01562, 0.0, 1.0, 0.0, 1.0, 1.0, -0.01562, 1.0, -0.01562, 0.0, 1.0, 0.0, 1.0, 1.0, -0.01562, 1.0, -0.01562, 0.0, 1.0, 0.0, 1.0, 1.0, -0.01562, 1.0, -0.01562, 0.0, 1.0, 0.0, 1.0, 1.0, -0.01562, 1.0, -0.01562, 0.0, 1.0, 0.0, 1.0, 1.0, -0.01562, 1.0, -0.01562, 0.0, 1.0, 0.0, 1.0, 1.0, -0.01562, 1.0, -0.01562, 0.0, 1.0, 0.0, 1.0, 1.0, -0.01562, 1.0, -0.01562, 0.0, 1.0, 0.0, 1.0, 1.0, -0.01562, 1.0, -0.01562, 0.0, 1.0, 0.0, 1.0, 1.0, -0.01562, 1.0, -0.01562, 0.0, 1.0, 0.0, 1.0, 1.0, -0.01562, 1.0, -0.01562, 0.0, 1.0, 0.0, 1.0, 1.0, -0.01562, 1.0, -0.01562, 0.0, 1.0, 0.0, 1.0, 1.0, -0.01562, 1.0, -0.01562, 0.0, 1.0, 0.0, 1.0, 1.0, -0.01562, 1.0, -0.01562, 0.0, 1.0, 0.0, 1.0, 1.0, -0.01562, 1.0, -0.01562, 0.0, 1.0, 0.0, 1.0, 1.0, -0.01562, 1.0, -0.01562, 0.0, 1.0, 0.0, 1.0, 1.0, -0.01562, 1.0, -0.01562, 0.0, 1.0, 0.0, 1.0, 1.0, -0.01562, 1.0, -0.01562, 0.0, 1.0, 0.0, 1.0, 1.0, -0.01562, 1.0, -0.01562, 0.0, 1.0, 0.0, 1.0, 1.0, -0.01562, 1.0, -0.01562, 0.0, 1.0, 0.0, 1.0, 1.0, -0.01562, 1.0, -0.01562, 0.0, 1.0, 0.0, 1.0, 1.0, -0.01562, 1.0, -0.01562, 0.0, 1.0, 0.0, 1.0, 1.0, -0.01562, 1.0, -0.01562, 0.0, 1.0, 0.0, 1.0, 1.0, -0.01562, 1.0, -0.01562, 0.0, 1.0, 0.0, 1.0, 1.0, -0.01562, 1.0, -0.01562, 0.0, 1.0, 0.0, 1.0, 1.0, -0.01562, 1.0, -0.01562, 0.0, 1.0, 0.0, 1.0, 1.0, -0.01562, 1.0, -0.01562, 0.0, 1.0, 0.0, 1.0, 1.0, -0.01562, 1.0, -0.01562, 0.0, 1.0, 0.0, 1.0, 1.0, -0.01562, 1.0, -0.01562, 0.0, 1.0, 0.0, 1.0, 1.0, -0.01562, 1.0, -0.01562, 0.0, 1.0, 0.0, 1.0, 1.0, -0.01562, 1.0, -0.01562, 0.0, 1.0, 0.0, 1.0, 1.0, -0.01562, 1.0, -0.01562, 0.0, 1.0, 0.0, 1.0, 1.0, -0.01562, 1.0, -0.01562, 0.0, 1.0, 0.0, 1.0, 1.0, -0.01562, 1.0, -0.01562, 0.0, 1.0, 0.0, 1.0, 1.0, -0.01562, 1.0, -0.01562, 0.0, 1.0, 0.0, 1.0, 1.0, -0.01562, 1.0, -0.01562, 0.0, 1.0, 0.0, 1.0, 1.0, -0.01562, 1.0, -0.01562, 0.0, 1.0, 0.0, 1.0, 1.0, -0.01562, 1.0, -0.01562, 0.0, 1.0, 0.0, 1.0, 1.0, -0.01562, 1.0, -0.01562, 0.0, 1.0, 0.0, 1.0, 1.0, -0.01562, 1.0, -0.01562, 0.0, 1.0, 0.0, 1.0, 1.0, -0.01562, 1.0, -0.01562, 0.0, 1.0, 0.0, 1.0, 1.0, -0.01562, 1.0, -0.01562, 0.0, 1.0, 0.0, 1.0, 1.0, -0.01562, 1.0, -0.01562, 0.0, 1.0, 0.0, 1.0, 1.0, -0.01562, 1.0, -0.01562, 0.0, 1.0, 0.0, 1.0, 1.0, -0.01562, 1.0, -0.01562, 0.0, 1.0, 0.0, 1.0, 1.0, -0.01562, 1.0, -0.01562, 0.0, 1.0, 0.0, 1.0, 1.0, -0.01562, 1.0, -0.01562, 0.0, 1.0, 0.0, 1.0, 1.0, -0.01562, 1.0, -0.01562, 0.0, 1.0, 0.0, 1.0, 1.0, -0.01562, 1.0, -0.01562, 0.0, 1.0, 0.0, 1.0, 1.0, -0.01562, 1.0, -0.01562, 0.0, 1.0, 0.0, 1.0, 1.0, -0.01562, 1.0, -0.01562, 0.0, 1.0, 0.0, 1.0, 1.0, -0.01562, 1.0, -0.01562, 0.0, 1.0, 0.0, 1.0, 1.0, -0.01562, 1.0, -0.01562, 0.0, 1.0, 0.0, 1.0, 1.0, -0.01562, 1.0, -0.01562, 0.0, 1.0, 0.0, 1.0, 1.0, -0.01562, 1.0, -0.01562, 0.0, 1.0, 0.0, 1.0, 1.0, -0.01562, 1.0, -0.01562, 0.0, 1.0, 0.0, 1.0, 1.0, -0.01562, 1.0, -0.01562, 0.0, 1.0, 0.0, 1.0, 1.0, -0.01562, 1.0, -0.01562, 0.0, 1.0, 0.0, 1.0, 1.0, -0.01562, 1.0, -0.01562, 0.0, 1.0, 0.0, 1.0, 1.0, -0.01562, 1.0, -0.01562, 0.0, 1.0, 0.0, 1.0, 1.0, -0.01562, 1.0, -0.01562, 0.0, 1.0, 0.0, 1.0, 1.0, -0.01562, 1.0, -0.01562, 0.0, 1.0, 0.0, 1.0, 1.0, -0.01562, 1.0, -0.01562, 0.0, 1.0, 0.0, 1.0, 1.0, -0.01562, 1.0, -0.01562, 0.0, 1.0, 0.0, 1.0, 1.0, -0.01562, 1.0, -0.01562, 0.0, 1.0, 0.0, 1.0, 1.0, -0.01562, 1.0, -0.01562, 0.0])
me_leaves.materials.append(mat_material_002)
me_leaves.use_remesh_preserve_volume = False
me_leaves.use_remesh_preserve_attributes = False
me_leaves.use_mirror_vertex_groups = False
me_leaves.update()

# ---- objects
ob_tree = bpy.data.objects.new('tree', me_mesh)
ob_leaves = bpy.data.objects.new('leaves', me_leaves)
ob_lamp = bpy.data.objects.new('Lamp', light_lamp)
ob_camera = bpy.data.objects.new('Camera', cam_camera)

# ---- transforms, parenting, visibility, modifiers, constraints
ob_tree.location = (0.0, 0.0, 0.0)
ob_tree.scale = (20.01, 20.01, 20.01)
ob_tree.lineart.crease_threshold = 0.0
ob_leaves.parent = ob_tree
ob_leaves.location = (0.0, 0.0, 0.0)
ob_leaves.lineart.crease_threshold = 0.0
ob_lamp.location = (4.076, 1.005, 5.904)
ob_lamp.rotation_euler = (0.6503, 0.05522, 1.866)
ob_lamp.lock_rotations_4d = False
ob_lamp.empty_display_type = 'ARROWS'
ob_lamp.color = (0.0, 0.0, 0.0, 0.0)
ob_lamp.lineart.crease_threshold = 0.0
ob_camera.location = (7.481, -6.508, 5.344)
ob_camera.rotation_euler = (1.109, 0.01082, 0.8149)
ob_camera.lock_rotations_4d = False
ob_camera.empty_display_type = 'ARROWS'
ob_camera.color = (0.0, 0.0, 0.0, 0.0)
ob_camera.display_type = 'WIRE'
ob_camera.lineart.crease_threshold = 0.0

# ---- collection membership
col_collection_1.objects.link(ob_tree)
col_collection_1.objects.link(ob_leaves)
col_collection_1.objects.link(ob_lamp)
col_collection_1.objects.link(ob_camera)

# ---- scene / render settings (as saved in the file)
scene.camera = ob_camera
scene.frame_start = 1; scene.frame_end = 250; scene.frame_set(1)
scene.render.engine = 'BLENDER_EEVEE_NEXT'
scene.render.resolution_percentage = 50
scene.render.dither_intensity = 0.0
scene.cycles.use_denoising = False
scene.cycles.samples = 10
scene.cycles.sampling_pattern = 'TABULATED_SOBOL'
scene.cycles.light_sampling_threshold = 0.0
scene.cycles.use_adaptive_sampling = False
scene.cycles.use_light_tree = False
scene.cycles.blur_glossy = 0.0
scene.cycles.pixel_filter_type = 'GAUSSIAN'
scene.cycles.sample_clamp_indirect = 0.0
scene.view_settings.view_transform = 'Standard'
bpy.context.view_layer.update()
